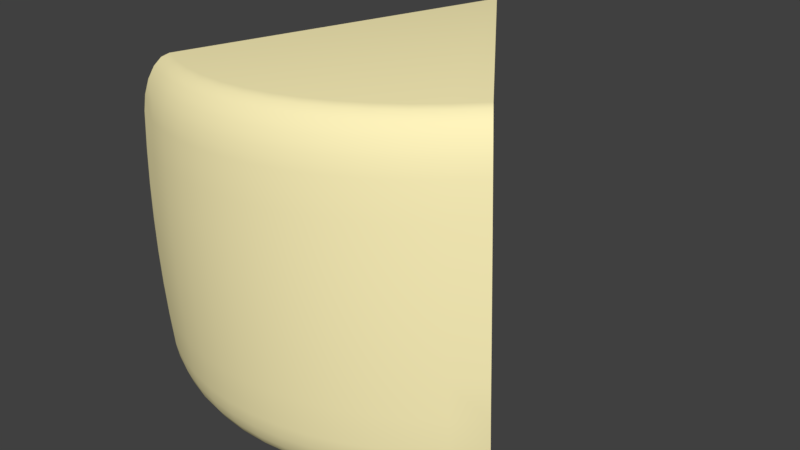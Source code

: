 # Source: Cheese.blend  (saved by Blender 2.79.0; exported with 4.5.12 LTS)
import bpy
from mathutils import Matrix  # noqa: F401  (used for matrix-valued properties, if any)

bpy.ops.wm.read_factory_settings(use_empty=True)
scene = bpy.context.scene
scene.name = 'Scene'

# ---- collections
col_collection_1 = bpy.data.collections.new('Collection 1'); scene.collection.children.link(col_collection_1)
col_collection_2 = bpy.data.collections.new('Collection 2'); scene.collection.children.link(col_collection_2)
col_collection_3 = bpy.data.collections.new('Collection 3'); scene.collection.children.link(col_collection_3)
col_collection_4 = bpy.data.collections.new('Collection 4'); scene.collection.children.link(col_collection_4)
col_collection_5 = bpy.data.collections.new('Collection 5'); scene.collection.children.link(col_collection_5)
col_collection_6 = bpy.data.collections.new('Collection 6'); scene.collection.children.link(col_collection_6)
col_collection_7 = bpy.data.collections.new('Collection 7'); scene.collection.children.link(col_collection_7)
col_collection_8 = bpy.data.collections.new('Collection 8'); scene.collection.children.link(col_collection_8)
col_collection_9 = bpy.data.collections.new('Collection 9'); scene.collection.children.link(col_collection_9)
col_collection_10 = bpy.data.collections.new('Collection 10'); scene.collection.children.link(col_collection_10)
col_collection_11 = bpy.data.collections.new('Collection 11'); scene.collection.children.link(col_collection_11)
col_collection_12 = bpy.data.collections.new('Collection 12'); scene.collection.children.link(col_collection_12)
col_collection_13 = bpy.data.collections.new('Collection 13'); scene.collection.children.link(col_collection_13)
col_collection_14 = bpy.data.collections.new('Collection 14'); scene.collection.children.link(col_collection_14)
col_collection_15 = bpy.data.collections.new('Collection 15'); scene.collection.children.link(col_collection_15)
col_collection_16 = bpy.data.collections.new('Collection 16'); scene.collection.children.link(col_collection_16)
col_collection_17 = bpy.data.collections.new('Collection 17'); scene.collection.children.link(col_collection_17)
col_collection_18 = bpy.data.collections.new('Collection 18'); scene.collection.children.link(col_collection_18)
col_collection_19 = bpy.data.collections.new('Collection 19'); scene.collection.children.link(col_collection_19)
col_collection_20 = bpy.data.collections.new('Collection 20'); scene.collection.children.link(col_collection_20)

# ---- materials (node trees are filled in below, after node groups)
mat_sir_001 = bpy.data.materials.new('sir.001')
mat_sir_001.alpha_threshold = 0.0
mat_sir_001.use_transparent_shadow = False
mat_sir_001.diffuse_color = (1.0, 0.9, 0.5, 1.0)
mat_sir_001.specular_color = (0.2, 0.2, 0.2)
mat_sir_001.roughness = 0.5
mat_sir_001.specular_intensity = 1.0

# ---- material node trees

# ---- world
world_world = bpy.data.worlds.new('World'); scene.world = world_world
world_world.color = (0.05088, 0.05088, 0.05088)
world_world.use_sun_shadow = False
world_world.sun_shadow_jitter_overblur = 0.0
world_world.cycles.sampling_method = 'MANUAL'

# ---- meshes
me_chamfercyl01_001 = bpy.data.meshes.new('ChamferCyl01.001')
me_chamfercyl01_001.from_pydata([(-0.08086, 0.9603, -0.941), (0.9259, -0.4464, -0.8639), (0.7915, -0.5469, -0.8741), (-0.08406, 0.953, -0.9412), (0.6543, -0.6296, -0.8847), (-0.08434, 0.9529, -0.9413), (0.5103, -0.6979, -0.8957), (-0.08463, 0.9527, -0.9413), (0.361, -0.7513, -0.9071), (-0.08494, 0.9526, -0.9413), (0.2075, -0.7891, -0.9189), (-0.08525, 0.9525, -0.9413), (0.05146, -0.8111, -0.9308), (-0.08557, 0.9525, -0.9414), (-0.1059, -0.8171, -0.9429), (-0.08589, 0.9525, -0.9414), (-0.263, -0.807, -0.9549), (-0.08621, 0.9525, -0.9414), (-0.4186, -0.781, -0.9669), (-0.08653, 0.9526, -0.9414), (-0.5711, -0.7391, -0.9785), (-0.08684, 0.9526, -0.9415), (-0.7192, -0.6819, -0.9899), (-0.08714, 0.9528, -0.9415), (-0.8672, -0.6067, -1.001), (-0.09143, 0.9594, -0.9418), (0.9491, -0.4795, -0.8491), (0.8117, -0.5822, -0.8595), (0.6712, -0.6669, -0.8702), (0.5239, -0.7368, -0.8815), (0.371, -0.7914, -0.8932), (0.214, -0.8302, -0.9053), (0.05421, -0.8527, -0.9175), (-0.1068, -0.8589, -0.9298), (-0.2677, -0.8485, -0.9422), (-0.4269, -0.8218, -0.9544), (-0.583, -0.779, -0.9663), (-0.7346, -0.7205, -0.9779), (-0.8859, -0.6436, -0.9897), (0.9707, -0.5117, -0.8095), (0.8304, -0.6166, -0.8199), (0.6867, -0.7031, -0.8309), (0.5361, -0.7746, -0.8425), (0.3798, -0.8304, -0.8544), (0.2193, -0.87, -0.8667), (0.05594, -0.8931, -0.8793), (-0.1087, -0.8994, -0.8919), (-0.2731, -0.8888, -0.9045), (-0.4359, -0.8615, -0.9169), (-0.5955, -0.8178, -0.9292), (-0.7505, -0.7579, -0.941), (-0.905, -0.6794, -0.9532), (0.9884, -0.5396, -0.7488), (0.8455, -0.6463, -0.7594), (0.6992, -0.7344, -0.7706), (0.5457, -0.8073, -0.7824), (0.3864, -0.8642, -0.7946), (0.2229, -0.9045, -0.8071), (0.05648, -0.928, -0.8199), (-0.1113, -0.9344, -0.8327), (-0.2788, -0.9236, -0.8456), (-0.4446, -0.8958, -0.8583), (-0.6072, -0.8513, -0.8708), (-0.7651, -0.7903, -0.8829), (-0.9225, -0.7104, -0.8952), (1.0, -0.5601, -0.673), (0.8555, -0.6681, -0.6838), (0.7072, -0.7575, -0.6952), (0.5516, -0.8313, -0.7071), (0.3902, -0.889, -0.7195), (0.2244, -0.9299, -0.7322), (0.05572, -0.9537, -0.7451), (-0.1143, -0.9602, -0.7581), (-0.2841, -0.9493, -0.7712), (-0.4522, -0.9211, -0.784), (-0.617, -0.8759, -0.7967), (-0.7771, -0.8141, -0.8089), (-0.9366, -0.7333, -0.8214), (1.005, -0.5709, -0.5897), (0.8592, -0.6796, -0.6008), (0.7098, -0.7696, -0.6122), (0.5531, -0.844, -0.6242), (0.3906, -0.902, -0.6367), (0.2236, -0.9432, -0.6495), (0.05373, -0.9672, -0.6625), (-0.1175, -0.9737, -0.6756), (-0.2885, -0.9627, -0.6887), (-0.4578, -0.9344, -0.7017), (-0.6238, -0.8888, -0.7144), (-0.785, -0.8266, -0.7267), (-0.9456, -0.7453, -0.7392), (1.005, -0.5813, -0.3992), (0.8587, -0.6907, -0.4104), (0.7083, -0.7814, -0.4219), (0.5506, -0.8563, -0.434), (0.3869, -0.9147, -0.4465), (0.2188, -0.9562, -0.4594), (0.04775, -0.9803, -0.4725), (-0.1246, -0.9869, -0.4857), (-0.2968, -0.9758, -0.4989), (-0.4673, -0.9473, -0.512), (-0.6344, -0.9014, -0.5248), (-0.7967, -0.8388, -0.5372), (-0.9583, -0.7569, -0.5497), (1.003, -0.5883, -0.2092), (0.856, -0.6982, -0.2205), (0.705, -0.7892, -0.232), (0.5465, -0.8644, -0.2442), (0.3821, -0.9231, -0.2568), (0.2132, -0.9648, -0.2697), (0.04145, -0.989, -0.2829), (-0.1317, -0.9956, -0.2962), (-0.3047, -0.9845, -0.3094), (-0.4759, -0.9558, -0.3225), (-0.6438, -0.9098, -0.3354), (-0.8068, -0.8468, -0.3479), (-0.9692, -0.7647, -0.3604), (0.999, -0.5918, -0.01943), (0.8512, -0.7019, -0.03074), (0.6998, -0.7931, -0.04234), (0.541, -0.8685, -0.05451), (0.3762, -0.9273, -0.06713), (0.207, -0.9691, -0.0801), (0.0348, -0.9934, -0.09329), (-0.1388, -1.0, -0.1066), (-0.3121, -0.9889, -0.1199), (-0.4837, -0.9601, -0.133), (-0.6519, -0.914, -0.1459), (-0.8153, -0.8509, -0.1584), (-0.9781, -0.7685, -0.1709), (0.992, -0.5918, 0.1702), (0.8442, -0.7019, 0.1588), (0.6928, -0.7931, 0.1472), (0.534, -0.8685, 0.1351), (0.3692, -0.9273, 0.1224), (0.2, -0.9691, 0.1095), (0.02782, -0.9934, 0.09628), (-0.1457, -1.0, 0.08298), (-0.3191, -0.9889, 0.0697), (-0.4907, -0.9601, 0.05655), (-0.6589, -0.914, 0.04366), (-0.8223, -0.8509, 0.03114), (-0.985, -0.7685, 0.01868), (0.9825, -0.5883, 0.3596), (0.8351, -0.6982, 0.3482), (0.684, -0.7892, 0.3367), (0.5256, -0.8644, 0.3245), (0.3612, -0.9231, 0.3119), (0.1923, -0.9648, 0.299), (0.02049, -0.989, 0.2858), (-0.1527, -0.9956, 0.2726), (-0.3256, -0.9845, 0.2593), (-0.4968, -0.9558, 0.2462), (-0.6647, -0.9098, 0.2333), (-0.8277, -0.8468, 0.2208), (-0.9901, -0.7647, 0.2084), (0.9706, -0.5813, 0.5488), (0.8238, -0.6907, 0.5375), (0.6734, -0.7814, 0.5259), (0.5156, -0.8563, 0.5139), (0.352, -0.9147, 0.5013), (0.1839, -0.9562, 0.4884), (0.01283, -0.9803, 0.4753), (-0.1596, -0.9869, 0.4621), (-0.3317, -0.9758, 0.4489), (-0.5022, -0.9473, 0.4359), (-0.6693, -0.9014, 0.4231), (-0.8316, -0.8388, 0.4106), (-0.9933, -0.7569, 0.3983), (0.9561, -0.5709, 0.7382), (0.8103, -0.6796, 0.7269), (0.6609, -0.7696, 0.7154), (0.5042, -0.844, 0.7034), (0.3417, -0.902, 0.691), (0.1747, -0.9432, 0.6782), (0.004817, -0.9672, 0.6651), (-0.1664, -0.9737, 0.652), (-0.3374, -0.9627, 0.6389), (-0.5067, -0.9344, 0.626), (-0.6727, -0.8888, 0.6132), (-0.8339, -0.8266, 0.6009), (-0.9945, -0.7453, 0.5887), (0.9453, -0.5601, 0.8203), (0.8005, -0.6681, 0.8089), (0.6522, -0.7575, 0.7976), (0.4966, -0.8313, 0.7856), (0.3352, -0.889, 0.7733), (0.1694, -0.9299, 0.7606), (0.0007256, -0.9537, 0.7476), (-0.1693, -0.9602, 0.7346), (-0.3391, -0.9493, 0.7216), (-0.5072, -0.9211, 0.7087), (-0.672, -0.8759, 0.6961), (-0.8321, -0.8141, 0.6838), (-0.9916, -0.7333, 0.6719), (0.9279, -0.5396, 0.8938), (0.785, -0.6463, 0.8826), (0.6387, -0.7344, 0.8713), (0.4852, -0.8073, 0.8596), (0.326, -0.8642, 0.8474), (0.1624, -0.9045, 0.8348), (-0.00402, -0.928, 0.8221), (-0.1718, -0.9344, 0.8092), (-0.3393, -0.9236, 0.7964), (-0.5051, -0.8958, 0.7837), (-0.6677, -0.8513, 0.7712), (-0.8256, -0.7903, 0.7591), (-0.9831, -0.7104, 0.7474), (0.9058, -0.5117, 0.9514), (0.7655, -0.6166, 0.9404), (0.6219, -0.7031, 0.9294), (0.4712, -0.7746, 0.9178), (0.3149, -0.8304, 0.9059), (0.1544, -0.87, 0.8936), (-0.008911, -0.8931, 0.881), (-0.1735, -0.8994, 0.8684), (-0.338, -0.8888, 0.8558), (-0.5007, -0.8615, 0.8434), (-0.6603, -0.8178, 0.8311), (-0.8153, -0.7579, 0.8193), (-0.9699, -0.6794, 0.8077), (0.8814, -0.4795, 0.9876), (0.7441, -0.5822, 0.9768), (0.6036, -0.6669, 0.9661), (0.4562, -0.7368, 0.9548), (0.3033, -0.7914, 0.9431), (0.1463, -0.8302, 0.931), (-0.01345, -0.8527, 0.9188), (-0.1745, -0.8589, 0.9065), (-0.3353, -0.8485, 0.8941), (-0.4945, -0.8218, 0.8819), (-0.6506, -0.779, 0.87), (-0.8022, -0.7205, 0.8584), (-0.9536, -0.6436, 0.8469), (0.8573, -0.4464, 0.9987), (0.7229, -0.5469, 0.9884), (0.5857, -0.6296, 0.9779), (0.4417, -0.6979, 0.9668), (0.2923, -0.7513, 0.9554), (0.1389, -0.7891, 0.9436), (-0.01716, -0.8111, 0.9317), (-0.1745, -0.8171, 0.9196), (-0.3316, -0.807, 0.9076), (-0.4872, -0.781, 0.8956), (-0.6397, -0.7391, 0.884), (-0.7878, -0.6819, 0.8726), (-0.9358, -0.6067, 0.8613), (-0.1527, 0.9927, 0.9213), (-0.1495, 1.0, 0.9215), (-0.153, 0.9925, 0.9213), (-0.1533, 0.9924, 0.9212), (-0.1536, 0.9923, 0.9212), (-0.1539, 0.9922, 0.9212), (-0.1542, 0.9922, 0.9212), (-0.1545, 0.9922, 0.9211), (-0.1548, 0.9922, 0.9211), (-0.1551, 0.9923, 0.9211), (-0.1554, 0.9923, 0.9211), (-0.1557, 0.9924, 0.9211), (-0.1601, 0.9991, 0.9207), (-0.09736, 0.9451, -0.6729), (-0.9163, -0.7119, -0.8911), (-0.9301, -0.7343, -0.8184), (-0.9389, -0.7461, -0.7374), (-0.8802, -0.6461, -0.9844), (-0.899, -0.6814, -0.9482), (-0.08762, 0.9529, -0.9366), (-0.8617, -0.6097, -0.9959), (0.9939, -0.5623, -0.671), (0.9822, -0.5421, -0.7456), (-0.09365, 0.9454, -0.6726), (0.9985, -0.5729, -0.5889), (0.9648, -0.5147, -0.8054), (0.9435, -0.4831, -0.8446), (0.9206, -0.4504, -0.8593), (-0.08397, 0.9532, -0.9363), (-0.9517, -0.7577, -0.5485), (-0.1043, 0.9515, -0.4836), (-0.1006, 0.9518, -0.4833), (0.999, -0.5833, -0.399), (-0.9625, -0.7654, -0.3595), (-0.1113, 0.9528, -0.2942), (-0.1076, 0.9532, -0.294), (0.997, -0.5902, -0.2093), (-0.9713, -0.7693, -0.1703), (-0.1183, 0.9429, -0.1049), (-0.1145, 0.9433, -0.1046), (0.9925, -0.5937, -0.0198), (-0.9783, -0.7693, 0.01906), (-0.1253, 0.9469, 0.08443), (-0.1215, 0.9472, 0.08472), (0.9855, -0.5937, 0.1695), (-0.9834, -0.7654, 0.2085), (-0.1322, 0.9514, 0.2738), (-0.1285, 0.9517, 0.2741), (0.976, -0.5902, 0.3587), (-0.9865, -0.7577, 0.3982), (-0.1392, 0.9528, 0.4631), (-0.1355, 0.9531, 0.4634), (0.9641, -0.5833, 0.5476), (-0.9878, -0.7461, 0.588), (-0.1462, 0.9785, 0.6524), (-0.1425, 0.9788, 0.6527), (0.9497, -0.5729, 0.7364), (-0.9475, -0.6461, 0.8425), (-0.9299, -0.6097, 0.8568), (-0.1559, 0.9926, 0.9161), (-0.9765, -0.7119, 0.7442), (-0.9636, -0.6814, 0.8037), (-0.9849, -0.7343, 0.6699), (0.8523, -0.4504, 0.9933), (0.8762, -0.4831, 0.9822), (-0.1523, 0.9929, 0.9164), (0.9002, -0.5147, 0.9465), (0.922, -0.5421, 0.8897), (0.9391, -0.5623, 0.8173), (0.9256, -0.4462, -0.859), (-0.08104, 0.9603, -0.9361), (0.9485, -0.4789, -0.8444), (0.9699, -0.5107, -0.8053), (0.9874, -0.5381, -0.7455), (0.9991, -0.5583, -0.6709), (1.004, -0.569, -0.5887), (1.004, -0.5794, -0.3987), (1.002, -0.5863, -0.209), (0.9977, -0.5898, -0.01941), (0.9907, -0.5898, 0.17), (0.9813, -0.5863, 0.3591), (0.9693, -0.5794, 0.5481), (0.9549, -0.569, 0.737), (0.9443, -0.5583, 0.818), (0.9271, -0.5381, 0.8904), (0.9053, -0.5107, 0.9472), (0.8812, -0.4789, 0.9828), (0.8574, -0.4463, 0.9938), (-0.1493, 1.0, 0.9166), (-0.1599, 0.9991, 0.9158), (-0.9356, -0.6066, 0.8564), (-0.9531, -0.6429, 0.8422), (-0.9692, -0.6783, 0.8036), (-0.9822, -0.7088, 0.7441), (-0.9907, -0.7313, 0.6697), (-0.9935, -0.7432, 0.5877), (-0.9923, -0.7548, 0.3978), (-0.9891, -0.7625, 0.2082), (-0.9841, -0.7663, 0.01864), (-0.9771, -0.7663, -0.1707), (-0.9682, -0.7625, -0.3599), (-0.9574, -0.7548, -0.549), (-0.9447, -0.7432, -0.738), (-0.9358, -0.7313, -0.8191), (-0.922, -0.7088, -0.8918), (-0.9047, -0.6783, -0.949), (-0.8858, -0.6429, -0.985), (-0.8673, -0.6065, -0.9964), (-0.09161, 0.9594, -0.9369)], [], [(0, 1, 2, 3), (3, 2, 4, 5), (5, 4, 6, 7), (7, 6, 8, 9), (9, 8, 10, 11), (11, 10, 12, 13), (13, 12, 14, 15), (15, 14, 16, 17), (17, 16, 18, 19), (19, 18, 20, 21), (21, 20, 22, 23), (23, 22, 24, 25), (1, 26, 27, 2), (2, 27, 28, 4), (4, 28, 29, 6), (6, 29, 30, 8), (8, 30, 31, 10), (10, 31, 32, 12), (12, 32, 33, 14), (14, 33, 34, 16), (16, 34, 35, 18), (18, 35, 36, 20), (20, 36, 37, 22), (22, 37, 38, 24), (26, 39, 40, 27), (27, 40, 41, 28), (28, 41, 42, 29), (29, 42, 43, 30), (30, 43, 44, 31), (31, 44, 45, 32), (32, 45, 46, 33), (33, 46, 47, 34), (34, 47, 48, 35), (35, 48, 49, 36), (36, 49, 50, 37), (37, 50, 51, 38), (39, 52, 53, 40), (40, 53, 54, 41), (41, 54, 55, 42), (42, 55, 56, 43), (43, 56, 57, 44), (44, 57, 58, 45), (45, 58, 59, 46), (46, 59, 60, 47), (47, 60, 61, 48), (48, 61, 62, 49), (49, 62, 63, 50), (50, 63, 64, 51), (52, 65, 66, 53), (53, 66, 67, 54), (54, 67, 68, 55), (55, 68, 69, 56), (56, 69, 70, 57), (57, 70, 71, 58), (58, 71, 72, 59), (59, 72, 73, 60), (60, 73, 74, 61), (61, 74, 75, 62), (62, 75, 76, 63), (63, 76, 77, 64), (65, 78, 79, 66), (66, 79, 80, 67), (67, 80, 81, 68), (68, 81, 82, 69), (69, 82, 83, 70), (70, 83, 84, 71), (71, 84, 85, 72), (72, 85, 86, 73), (73, 86, 87, 74), (74, 87, 88, 75), (75, 88, 89, 76), (76, 89, 90, 77), (78, 91, 92, 79), (79, 92, 93, 80), (80, 93, 94, 81), (81, 94, 95, 82), (82, 95, 96, 83), (83, 96, 97, 84), (84, 97, 98, 85), (85, 98, 99, 86), (86, 99, 100, 87), (87, 100, 101, 88), (88, 101, 102, 89), (89, 102, 103, 90), (91, 104, 105, 92), (92, 105, 106, 93), (93, 106, 107, 94), (94, 107, 108, 95), (95, 108, 109, 96), (96, 109, 110, 97), (97, 110, 111, 98), (98, 111, 112, 99), (99, 112, 113, 100), (100, 113, 114, 101), (101, 114, 115, 102), (102, 115, 116, 103), (104, 117, 118, 105), (105, 118, 119, 106), (106, 119, 120, 107), (107, 120, 121, 108), (108, 121, 122, 109), (109, 122, 123, 110), (110, 123, 124, 111), (111, 124, 125, 112), (112, 125, 126, 113), (113, 126, 127, 114), (114, 127, 128, 115), (115, 128, 129, 116), (117, 130, 131, 118), (118, 131, 132, 119), (119, 132, 133, 120), (120, 133, 134, 121), (121, 134, 135, 122), (122, 135, 136, 123), (123, 136, 137, 124), (124, 137, 138, 125), (125, 138, 139, 126), (126, 139, 140, 127), (127, 140, 141, 128), (128, 141, 142, 129), (130, 143, 144, 131), (131, 144, 145, 132), (132, 145, 146, 133), (133, 146, 147, 134), (134, 147, 148, 135), (135, 148, 149, 136), (136, 149, 150, 137), (137, 150, 151, 138), (138, 151, 152, 139), (139, 152, 153, 140), (140, 153, 154, 141), (141, 154, 155, 142), (143, 156, 157, 144), (144, 157, 158, 145), (145, 158, 159, 146), (146, 159, 160, 147), (147, 160, 161, 148), (148, 161, 162, 149), (149, 162, 163, 150), (150, 163, 164, 151), (151, 164, 165, 152), (152, 165, 166, 153), (153, 166, 167, 154), (154, 167, 168, 155), (156, 169, 170, 157), (157, 170, 171, 158), (158, 171, 172, 159), (159, 172, 173, 160), (160, 173, 174, 161), (161, 174, 175, 162), (162, 175, 176, 163), (163, 176, 177, 164), (164, 177, 178, 165), (165, 178, 179, 166), (166, 179, 180, 167), (167, 180, 181, 168), (169, 182, 183, 170), (170, 183, 184, 171), (171, 184, 185, 172), (172, 185, 186, 173), (173, 186, 187, 174), (174, 187, 188, 175), (175, 188, 189, 176), (176, 189, 190, 177), (177, 190, 191, 178), (178, 191, 192, 179), (179, 192, 193, 180), (180, 193, 194, 181), (182, 195, 196, 183), (183, 196, 197, 184), (184, 197, 198, 185), (185, 198, 199, 186), (186, 199, 200, 187), (187, 200, 201, 188), (188, 201, 202, 189), (189, 202, 203, 190), (190, 203, 204, 191), (191, 204, 205, 192), (192, 205, 206, 193), (193, 206, 207, 194), (195, 208, 209, 196), (196, 209, 210, 197), (197, 210, 211, 198), (198, 211, 212, 199), (199, 212, 213, 200), (200, 213, 214, 201), (201, 214, 215, 202), (202, 215, 216, 203), (203, 216, 217, 204), (204, 217, 218, 205), (205, 218, 219, 206), (206, 219, 220, 207), (208, 221, 222, 209), (209, 222, 223, 210), (210, 223, 224, 211), (211, 224, 225, 212), (212, 225, 226, 213), (213, 226, 227, 214), (214, 227, 228, 215), (215, 228, 229, 216), (216, 229, 230, 217), (217, 230, 231, 218), (218, 231, 232, 219), (219, 232, 233, 220), (221, 234, 235, 222), (222, 235, 236, 223), (223, 236, 237, 224), (224, 237, 238, 225), (225, 238, 239, 226), (226, 239, 240, 227), (227, 240, 241, 228), (228, 241, 242, 229), (229, 242, 243, 230), (230, 243, 244, 231), (231, 244, 245, 232), (232, 245, 246, 233), (247, 235, 234, 248), (249, 236, 235, 247), (250, 237, 236, 249), (251, 238, 237, 250), (252, 239, 238, 251), (253, 240, 239, 252), (254, 241, 240, 253), (255, 242, 241, 254), (256, 243, 242, 255), (257, 244, 243, 256), (258, 245, 244, 257), (259, 246, 245, 258), (260, 261, 262, 263), (260, 264, 265, 261), (260, 266, 267, 264), (268, 269, 270, 271), (272, 273, 270, 269), (274, 275, 270, 273), (263, 276, 277, 260), (270, 278, 279, 271), (276, 280, 281, 277), (278, 282, 283, 279), (280, 284, 285, 281), (282, 286, 287, 283), (284, 288, 289, 285), (286, 290, 291, 287), (288, 292, 293, 289), (290, 294, 295, 291), (292, 296, 297, 293), (294, 298, 299, 295), (296, 300, 301, 297), (298, 302, 303, 299), (301, 304, 305, 306), (301, 307, 308, 304), (301, 300, 309, 307), (310, 311, 302, 312), (313, 314, 302, 311), (315, 303, 302, 314), (5, 7, 0, 3), (9, 11, 0, 7), (13, 15, 0, 11), (17, 19, 0, 15), (21, 23, 0, 19), (257, 256, 259, 258), (255, 254, 259, 256), (253, 252, 259, 254), (251, 250, 259, 252), (249, 247, 259, 250), (275, 266, 260, 270), (270, 260, 277, 278), (278, 277, 281, 282), (282, 281, 285, 286), (286, 285, 289, 290), (290, 289, 293, 294), (294, 293, 297, 298), (298, 297, 301, 302), (302, 301, 306, 312), (316, 317, 275, 274), (318, 316, 274, 273), (319, 318, 273, 272), (320, 319, 272, 269), (321, 320, 269, 268), (322, 321, 268, 271), (323, 322, 271, 279), (324, 323, 279, 283), (325, 324, 283, 287), (326, 325, 287, 291), (327, 326, 291, 295), (328, 327, 295, 299), (329, 328, 299, 303), (330, 329, 303, 315), (331, 330, 315, 314), (332, 331, 314, 313), (333, 332, 313, 311), (334, 333, 311, 310), (335, 334, 310, 312), (336, 335, 312, 306), (337, 336, 306, 305), (338, 337, 305, 304), (339, 338, 304, 308), (340, 339, 308, 307), (341, 340, 307, 309), (342, 341, 309, 300), (343, 342, 300, 296), (344, 343, 296, 292), (345, 344, 292, 288), (346, 345, 288, 284), (347, 346, 284, 280), (348, 347, 280, 276), (349, 348, 276, 263), (350, 349, 263, 262), (351, 350, 262, 261), (352, 351, 261, 265), (353, 352, 265, 264), (354, 353, 264, 267), (355, 354, 267, 266), (317, 355, 266, 275), (1, 0, 317, 316), (26, 1, 316, 318), (39, 26, 318, 319), (52, 39, 319, 320), (65, 52, 320, 321), (78, 65, 321, 322), (91, 78, 322, 323), (104, 91, 323, 324), (117, 104, 324, 325), (130, 117, 325, 326), (143, 130, 326, 327), (156, 143, 327, 328), (169, 156, 328, 329), (182, 169, 329, 330), (195, 182, 330, 331), (208, 195, 331, 332), (221, 208, 332, 333), (234, 221, 333, 334), (248, 234, 334, 335), (259, 248, 335, 336), (246, 259, 336, 337), (233, 246, 337, 338), (220, 233, 338, 339), (207, 220, 339, 340), (194, 207, 340, 341), (181, 194, 341, 342), (168, 181, 342, 343), (155, 168, 343, 344), (142, 155, 344, 345), (129, 142, 345, 346), (116, 129, 346, 347), (103, 116, 347, 348), (90, 103, 348, 349), (77, 90, 349, 350), (64, 77, 350, 351), (51, 64, 351, 352), (38, 51, 352, 353), (24, 38, 353, 354), (25, 24, 354, 355), (0, 25, 355, 317), (0, 23, 25), (259, 247, 248)])
me_chamfercyl01_001.polygons.foreach_set('use_smooth', [True] * 355)
_k = set([(0, 1), (0, 3), (1, 26), (23, 25), (24, 25), (24, 38), (26, 39), (38, 51), (39, 52), (51, 64), (64, 77), (77, 90), (90, 103), (103, 116), (104, 117), (116, 129), (117, 130), (129, 142), (130, 143), (143, 156), (156, 169), (169, 182), (182, 195), (194, 207), (195, 208), (207, 220), (208, 221), (220, 233), (221, 234), (233, 246), (234, 248), (246, 259), (247, 248), (258, 259), (260, 266), (261, 262), (261, 265), (262, 263), (263, 276), (264, 265), (264, 267), (266, 267), (269, 272), (270, 275), (272, 273), (273, 274), (274, 275), (276, 280), (279, 283), (280, 284), (283, 287), (284, 288), (287, 291), (291, 295), (294, 298), (295, 299), (298, 302), (299, 303), (301, 306), (302, 312), (303, 315), (304, 305), (304, 308), (305, 306), (307, 308), (307, 309), (310, 311), (310, 312), (311, 313), (313, 314), (314, 315)])
me_chamfercyl01_001.attributes.new('sharp_edge', 'BOOLEAN', 'EDGE').data.foreach_set('value', [ (min(e.vertices), max(e.vertices)) in _k for e in me_chamfercyl01_001.edges])
_uv = me_chamfercyl01_001.uv_layers.new(name='UVMap')
_uv.uv.foreach_set('vector', [0.4118, 0.3442, 0.5059, 0.05471, 0.5341, 0.06533, 0.4132, 0.344, 0.4132, 0.344, 0.5341, 0.06533, 0.5602, 0.07813, 0.4133, 0.344, 0.4133, 0.344, 0.5602, 0.07813, 0.5848, 0.09334, 0.4133, 0.3441, 0.4133, 0.3441, 0.5848, 0.09334, 0.608, 0.1108, 0.4134, 0.3441, 0.4134, 0.3441, 0.608, 0.1108, 0.6293, 0.1304, 0.4134, 0.3442, 0.4134, 0.3442, 0.6293, 0.1304, 0.6487, 0.152, 0.4134, 0.3442, 0.4134, 0.3442, 0.6487, 0.152, 0.666, 0.1753, 0.4135, 0.3442, 0.4135, 0.3442, 0.666, 0.1753, 0.6809, 0.2001, 0.4135, 0.3443, 0.4135, 0.3443, 0.6809, 0.2001, 0.6934, 0.2263, 0.4135, 0.3443, 0.4135, 0.3443, 0.6934, 0.2263, 0.7034, 0.2535, 0.4136, 0.3444, 0.4136, 0.3444, 0.7034, 0.2535, 0.7108, 0.2815, 0.4136, 0.3445, 0.4136, 0.3445, 0.7108, 0.2815, 0.7156, 0.3113, 0.4131, 0.3458, 0.5059, 0.05471, 0.5081, 0.0479, 0.537, 0.05876, 0.5341, 0.06533, 0.5341, 0.06533, 0.537, 0.05876, 0.5636, 0.07186, 0.5602, 0.07813, 0.5602, 0.07813, 0.5636, 0.07186, 0.5889, 0.08743, 0.5848, 0.09334, 0.5848, 0.09334, 0.5889, 0.08743, 0.6125, 0.1053, 0.608, 0.1108, 0.608, 0.1108, 0.6125, 0.1053, 0.6344, 0.1254, 0.6293, 0.1304, 0.6293, 0.1304, 0.6344, 0.1254, 0.6542, 0.1475, 0.6487, 0.152, 0.6487, 0.152, 0.6542, 0.1475, 0.6719, 0.1713, 0.666, 0.1753, 0.666, 0.1753, 0.6719, 0.1713, 0.6872, 0.1967, 0.6809, 0.2001, 0.6809, 0.2001, 0.6872, 0.1967, 0.7, 0.2235, 0.6934, 0.2263, 0.6934, 0.2263, 0.7, 0.2235, 0.7103, 0.2513, 0.7034, 0.2535, 0.7034, 0.2535, 0.7103, 0.2513, 0.7178, 0.28, 0.7108, 0.2815, 0.7108, 0.2815, 0.7178, 0.28, 0.7227, 0.3105, 0.7156, 0.3113, 0.5081, 0.0479, 0.5103, 0.04127, 0.5398, 0.05238, 0.537, 0.05876, 0.537, 0.05876, 0.5398, 0.05238, 0.567, 0.06577, 0.5636, 0.07186, 0.5636, 0.07186, 0.567, 0.06577, 0.5928, 0.08168, 0.5889, 0.08743, 0.5889, 0.08743, 0.5928, 0.08168, 0.617, 0.09998, 0.6125, 0.1053, 0.6125, 0.1053, 0.617, 0.09998, 0.6393, 0.1205, 0.6344, 0.1254, 0.6344, 0.1254, 0.6393, 0.1205, 0.6596, 0.1431, 0.6542, 0.1475, 0.6542, 0.1475, 0.6596, 0.1431, 0.6777, 0.1674, 0.6719, 0.1713, 0.6719, 0.1713, 0.6777, 0.1674, 0.6933, 0.1934, 0.6872, 0.1967, 0.6872, 0.1967, 0.6933, 0.1934, 0.7064, 0.2208, 0.7, 0.2235, 0.7, 0.2235, 0.7064, 0.2208, 0.7169, 0.2492, 0.7103, 0.2513, 0.7103, 0.2513, 0.7169, 0.2492, 0.7246, 0.2786, 0.7178, 0.28, 0.7178, 0.28, 0.7246, 0.2786, 0.7296, 0.3097, 0.7227, 0.3105, 0.5103, 0.04127, 0.5122, 0.03554, 0.5422, 0.04687, 0.5398, 0.05238, 0.5398, 0.05238, 0.5422, 0.04687, 0.5699, 0.06051, 0.567, 0.06577, 0.567, 0.06577, 0.5699, 0.06051, 0.5962, 0.07672, 0.5928, 0.08168, 0.5928, 0.08168, 0.5962, 0.07672, 0.6209, 0.09537, 0.617, 0.09998, 0.617, 0.09998, 0.6209, 0.09537, 0.6436, 0.1163, 0.6393, 0.1205, 0.6393, 0.1205, 0.6436, 0.1163, 0.6643, 0.1392, 0.6596, 0.1431, 0.6596, 0.1431, 0.6643, 0.1392, 0.6827, 0.1641, 0.6777, 0.1674, 0.6777, 0.1674, 0.6827, 0.1641, 0.6986, 0.1906, 0.6933, 0.1934, 0.6933, 0.1934, 0.6986, 0.1906, 0.712, 0.2184, 0.7064, 0.2208, 0.7064, 0.2208, 0.712, 0.2184, 0.7226, 0.2474, 0.7169, 0.2492, 0.7169, 0.2492, 0.7226, 0.2474, 0.7305, 0.2773, 0.7246, 0.2786, 0.7246, 0.2786, 0.7305, 0.2773, 0.7356, 0.309, 0.7296, 0.3097, 0.9044, 0.3795, 0.903, 0.3858, 0.8726, 0.3858, 0.8744, 0.3796, 0.8744, 0.3796, 0.8726, 0.3858, 0.8445, 0.3858, 0.8466, 0.3796, 0.8466, 0.3796, 0.8445, 0.3858, 0.8178, 0.3858, 0.8203, 0.3796, 0.8203, 0.3796, 0.8178, 0.3858, 0.7928, 0.3858, 0.7957, 0.3796, 0.7957, 0.3796, 0.7928, 0.3858, 0.7698, 0.3858, 0.7729, 0.3796, 0.9582, 0.03557, 0.9613, 0.04183, 0.938, 0.04183, 0.9352, 0.03557, 0.9352, 0.03557, 0.938, 0.04183, 0.9129, 0.04183, 0.9104, 0.03557, 0.9104, 0.03557, 0.9129, 0.04183, 0.886, 0.04183, 0.8839, 0.03557, 0.8839, 0.03557, 0.886, 0.04183, 0.8578, 0.04183, 0.8561, 0.03557, 0.8561, 0.03557, 0.8578, 0.04183, 0.8284, 0.04183, 0.827, 0.03557, 0.827, 0.03557, 0.8284, 0.04183, 0.7981, 0.04183, 0.7971, 0.03557, 0.7971, 0.03557, 0.7981, 0.04183, 0.766, 0.04181, 0.7655, 0.03554, 0.903, 0.3858, 0.9023, 0.3927, 0.8717, 0.3927, 0.8726, 0.3858, 0.8726, 0.3858, 0.8717, 0.3927, 0.8434, 0.3927, 0.8445, 0.3858, 0.8445, 0.3858, 0.8434, 0.3927, 0.8165, 0.3927, 0.8178, 0.3858, 0.8178, 0.3858, 0.8165, 0.3927, 0.7913, 0.3927, 0.7928, 0.3858, 0.7928, 0.3858, 0.7913, 0.3927, 0.7681, 0.3927, 0.7698, 0.3858, 0.9613, 0.04183, 0.963, 0.04876, 0.9395, 0.04876, 0.938, 0.04183, 0.938, 0.04183, 0.9395, 0.04876, 0.9142, 0.04876, 0.9129, 0.04183, 0.9129, 0.04183, 0.9142, 0.04876, 0.8871, 0.04876, 0.886, 0.04183, 0.886, 0.04183, 0.8871, 0.04876, 0.8587, 0.04876, 0.8578, 0.04183, 0.8578, 0.04183, 0.8587, 0.04876, 0.8291, 0.04876, 0.8284, 0.04183, 0.8284, 0.04183, 0.8291, 0.04876, 0.7985, 0.04876, 0.7981, 0.04183, 0.7981, 0.04183, 0.7985, 0.04876, 0.7663, 0.04875, 0.766, 0.04181, 0.9023, 0.3927, 0.9016, 0.4087, 0.8708, 0.4087, 0.8717, 0.3927, 0.8717, 0.3927, 0.8708, 0.4087, 0.8423, 0.4087, 0.8434, 0.3927, 0.8434, 0.3927, 0.8423, 0.4087, 0.8152, 0.4087, 0.8165, 0.3927, 0.8165, 0.3927, 0.8152, 0.4087, 0.7899, 0.4087, 0.7913, 0.3927, 0.7913, 0.3927, 0.7899, 0.4087, 0.7665, 0.4087, 0.7681, 0.3927, 0.963, 0.04876, 0.9646, 0.0647, 0.9409, 0.0647, 0.9395, 0.04876, 0.9395, 0.04876, 0.9409, 0.0647, 0.9154, 0.0647, 0.9142, 0.04876, 0.9142, 0.04876, 0.9154, 0.0647, 0.8882, 0.0647, 0.8871, 0.04876, 0.8871, 0.04876, 0.8882, 0.0647, 0.8596, 0.0647, 0.8587, 0.04876, 0.8587, 0.04876, 0.8596, 0.0647, 0.8297, 0.0647, 0.8291, 0.04876, 0.8291, 0.04876, 0.8297, 0.0647, 0.799, 0.0647, 0.7985, 0.04876, 0.7985, 0.04876, 0.799, 0.0647, 0.7665, 0.06469, 0.7663, 0.04875, 0.9016, 0.4087, 0.9011, 0.4246, 0.8702, 0.4246, 0.8708, 0.4087, 0.8708, 0.4087, 0.8702, 0.4246, 0.8415, 0.4246, 0.8423, 0.4087, 0.8423, 0.4087, 0.8415, 0.4246, 0.8144, 0.4246, 0.8152, 0.4087, 0.8152, 0.4087, 0.8144, 0.4246, 0.7889, 0.4246, 0.7899, 0.4087, 0.7899, 0.4087, 0.7889, 0.4246, 0.7654, 0.4246, 0.7665, 0.4087, 0.9646, 0.0647, 0.9656, 0.08061, 0.9419, 0.08061, 0.9409, 0.0647, 0.9409, 0.0647, 0.9419, 0.08061, 0.9163, 0.08061, 0.9154, 0.0647, 0.9154, 0.0647, 0.9163, 0.08061, 0.8889, 0.08061, 0.8882, 0.0647, 0.8882, 0.0647, 0.8889, 0.08061, 0.8601, 0.08061, 0.8596, 0.0647, 0.8596, 0.0647, 0.8601, 0.08061, 0.8302, 0.08061, 0.8297, 0.0647, 0.8297, 0.0647, 0.8302, 0.08061, 0.7993, 0.08061, 0.799, 0.0647, 0.799, 0.0647, 0.7993, 0.08061, 0.7667, 0.0806, 0.7665, 0.06469, 0.9011, 0.4246, 0.9009, 0.4405, 0.8699, 0.4405, 0.8702, 0.4246, 0.8702, 0.4246, 0.8699, 0.4405, 0.8412, 0.4405, 0.8415, 0.4246, 0.8415, 0.4246, 0.8412, 0.4405, 0.814, 0.4405, 0.8144, 0.4246, 0.8144, 0.4246, 0.814, 0.4405, 0.7884, 0.4405, 0.7889, 0.4246, 0.7889, 0.4246, 0.7884, 0.4405, 0.7649, 0.4405, 0.7654, 0.4246, 0.9656, 0.08061, 0.9661, 0.09652, 0.9424, 0.09652, 0.9419, 0.08061, 0.9419, 0.08061, 0.9424, 0.09652, 0.9167, 0.09652, 0.9163, 0.08061, 0.9163, 0.08061, 0.9167, 0.09652, 0.8893, 0.09652, 0.8889, 0.08061, 0.8889, 0.08061, 0.8893, 0.09652, 0.8604, 0.09652, 0.8601, 0.08061, 0.8601, 0.08061, 0.8604, 0.09652, 0.8304, 0.09652, 0.8302, 0.08061, 0.8302, 0.08061, 0.8304, 0.09652, 0.7995, 0.09652, 0.7993, 0.08061, 0.7993, 0.08061, 0.7995, 0.09652, 0.7668, 0.09651, 0.7667, 0.0806, 0.9009, 0.4405, 0.9009, 0.4564, 0.8699, 0.4564, 0.8699, 0.4405, 0.8699, 0.4405, 0.8699, 0.4564, 0.8412, 0.4564, 0.8412, 0.4405, 0.8412, 0.4405, 0.8412, 0.4564, 0.814, 0.4564, 0.814, 0.4405, 0.814, 0.4405, 0.814, 0.4564, 0.7884, 0.4564, 0.7884, 0.4405, 0.7884, 0.4405, 0.7884, 0.4564, 0.7649, 0.4564, 0.7649, 0.4405, 0.9661, 0.09652, 0.9661, 0.1124, 0.9424, 0.1124, 0.9424, 0.09652, 0.9424, 0.09652, 0.9424, 0.1124, 0.9167, 0.1124, 0.9167, 0.09652, 0.9167, 0.09652, 0.9167, 0.1124, 0.8893, 0.1124, 0.8893, 0.09652, 0.8893, 0.09652, 0.8893, 0.1124, 0.8604, 0.1124, 0.8604, 0.09652, 0.8604, 0.09652, 0.8604, 0.1124, 0.8304, 0.1124, 0.8304, 0.09652, 0.8304, 0.09652, 0.8304, 0.1124, 0.7995, 0.1124, 0.7995, 0.09652, 0.7995, 0.09652, 0.7995, 0.1124, 0.7668, 0.1124, 0.7668, 0.09651, 0.9009, 0.4564, 0.9011, 0.4723, 0.8702, 0.4723, 0.8699, 0.4564, 0.8699, 0.4564, 0.8702, 0.4723, 0.8415, 0.4723, 0.8412, 0.4564, 0.8412, 0.4564, 0.8415, 0.4723, 0.8144, 0.4723, 0.814, 0.4564, 0.814, 0.4564, 0.8144, 0.4723, 0.7889, 0.4723, 0.7884, 0.4564, 0.7884, 0.4564, 0.7889, 0.4723, 0.7654, 0.4723, 0.7649, 0.4564, 0.9661, 0.1124, 0.9656, 0.1283, 0.9419, 0.1283, 0.9424, 0.1124, 0.9424, 0.1124, 0.9419, 0.1283, 0.9163, 0.1283, 0.9167, 0.1124, 0.9167, 0.1124, 0.9163, 0.1283, 0.8889, 0.1283, 0.8893, 0.1124, 0.8893, 0.1124, 0.8889, 0.1283, 0.8601, 0.1283, 0.8604, 0.1124, 0.8604, 0.1124, 0.8601, 0.1283, 0.8302, 0.1283, 0.8304, 0.1124, 0.8304, 0.1124, 0.8302, 0.1283, 0.7993, 0.1283, 0.7995, 0.1124, 0.7995, 0.1124, 0.7993, 0.1283, 0.7667, 0.1283, 0.7668, 0.1124, 0.9011, 0.4723, 0.9016, 0.4882, 0.8708, 0.4882, 0.8702, 0.4723, 0.8702, 0.4723, 0.8708, 0.4882, 0.8423, 0.4882, 0.8415, 0.4723, 0.8415, 0.4723, 0.8423, 0.4882, 0.8152, 0.4882, 0.8144, 0.4723, 0.8144, 0.4723, 0.8152, 0.4882, 0.7899, 0.4882, 0.7889, 0.4723, 0.7889, 0.4723, 0.7899, 0.4882, 0.7665, 0.4882, 0.7654, 0.4723, 0.9656, 0.1283, 0.9646, 0.1442, 0.9409, 0.1442, 0.9419, 0.1283, 0.9419, 0.1283, 0.9409, 0.1442, 0.9154, 0.1442, 0.9163, 0.1283, 0.9163, 0.1283, 0.9154, 0.1442, 0.8882, 0.1442, 0.8889, 0.1283, 0.8889, 0.1283, 0.8882, 0.1442, 0.8596, 0.1442, 0.8601, 0.1283, 0.8601, 0.1283, 0.8596, 0.1442, 0.8297, 0.1442, 0.8302, 0.1283, 0.8302, 0.1283, 0.8297, 0.1442, 0.799, 0.1442, 0.7993, 0.1283, 0.7993, 0.1283, 0.799, 0.1442, 0.7665, 0.1443, 0.7667, 0.1283, 0.9016, 0.4882, 0.9023, 0.5042, 0.8717, 0.5042, 0.8708, 0.4882, 0.8708, 0.4882, 0.8717, 0.5042, 0.8434, 0.5042, 0.8423, 0.4882, 0.8423, 0.4882, 0.8434, 0.5042, 0.8165, 0.5042, 0.8152, 0.4882, 0.8152, 0.4882, 0.8165, 0.5042, 0.7913, 0.5042, 0.7899, 0.4882, 0.7899, 0.4882, 0.7913, 0.5042, 0.7681, 0.5042, 0.7665, 0.4882, 0.9646, 0.1442, 0.963, 0.1602, 0.9395, 0.1602, 0.9409, 0.1442, 0.9409, 0.1442, 0.9395, 0.1602, 0.9142, 0.1602, 0.9154, 0.1442, 0.9154, 0.1442, 0.9142, 0.1602, 0.8871, 0.1602, 0.8882, 0.1442, 0.8882, 0.1442, 0.8871, 0.1602, 0.8587, 0.1602, 0.8596, 0.1442, 0.8596, 0.1442, 0.8587, 0.1602, 0.8291, 0.1602, 0.8297, 0.1442, 0.8297, 0.1442, 0.8291, 0.1602, 0.7985, 0.1602, 0.799, 0.1442, 0.799, 0.1442, 0.7985, 0.1602, 0.7663, 0.1602, 0.7665, 0.1443, 0.9023, 0.5042, 0.903, 0.5111, 0.8726, 0.5111, 0.8717, 0.5042, 0.8717, 0.5042, 0.8726, 0.5111, 0.8445, 0.5111, 0.8434, 0.5042, 0.8434, 0.5042, 0.8445, 0.5111, 0.8178, 0.5111, 0.8165, 0.5042, 0.8165, 0.5042, 0.8178, 0.5111, 0.7928, 0.5111, 0.7913, 0.5042, 0.7913, 0.5042, 0.7928, 0.5111, 0.7698, 0.5111, 0.7681, 0.5042, 0.963, 0.1602, 0.9613, 0.1671, 0.938, 0.1671, 0.9395, 0.1602, 0.9395, 0.1602, 0.938, 0.1671, 0.9129, 0.1671, 0.9142, 0.1602, 0.9142, 0.1602, 0.9129, 0.1671, 0.886, 0.1671, 0.8871, 0.1602, 0.8871, 0.1602, 0.886, 0.1671, 0.8578, 0.1671, 0.8587, 0.1602, 0.8587, 0.1602, 0.8578, 0.1671, 0.8284, 0.1671, 0.8291, 0.1602, 0.8291, 0.1602, 0.8284, 0.1671, 0.7981, 0.1671, 0.7985, 0.1602, 0.7985, 0.1602, 0.7981, 0.1671, 0.766, 0.1671, 0.7663, 0.1602, 0.903, 0.5111, 0.9044, 0.5174, 0.8744, 0.5174, 0.8726, 0.5111, 0.8726, 0.5111, 0.8744, 0.5174, 0.8466, 0.5174, 0.8445, 0.5111, 0.8445, 0.5111, 0.8466, 0.5174, 0.8203, 0.5174, 0.8178, 0.5111, 0.8178, 0.5111, 0.8203, 0.5174, 0.7957, 0.5174, 0.7928, 0.5111, 0.7928, 0.5111, 0.7957, 0.5174, 0.7729, 0.5174, 0.7698, 0.5111, 0.9613, 0.1671, 0.9582, 0.1734, 0.9352, 0.1734, 0.938, 0.1671, 0.938, 0.1671, 0.9352, 0.1734, 0.9104, 0.1734, 0.9129, 0.1671, 0.9129, 0.1671, 0.9104, 0.1734, 0.8839, 0.1734, 0.886, 0.1671, 0.886, 0.1671, 0.8839, 0.1734, 0.8561, 0.1734, 0.8578, 0.1671, 0.8578, 0.1671, 0.8561, 0.1734, 0.827, 0.1734, 0.8284, 0.1671, 0.8284, 0.1671, 0.827, 0.1734, 0.7971, 0.1734, 0.7981, 0.1671, 0.7981, 0.1671, 0.7971, 0.1734, 0.7655, 0.1734, 0.766, 0.1671, 0.1585, 0.3496, 0.1566, 0.3439, 0.1861, 0.3328, 0.1885, 0.3383, 0.1885, 0.3383, 0.1861, 0.3328, 0.2133, 0.3194, 0.2162, 0.3246, 0.2162, 0.3246, 0.2133, 0.3194, 0.2392, 0.3035, 0.2425, 0.3084, 0.2425, 0.3084, 0.2392, 0.3035, 0.2633, 0.2852, 0.2672, 0.2898, 0.2672, 0.2898, 0.2633, 0.2852, 0.2857, 0.2647, 0.29, 0.2689, 0.29, 0.2689, 0.2857, 0.2647, 0.306, 0.2421, 0.3106, 0.2459, 0.3106, 0.2459, 0.306, 0.2421, 0.324, 0.2177, 0.329, 0.2211, 0.329, 0.2211, 0.324, 0.2177, 0.3397, 0.1917, 0.345, 0.1946, 0.345, 0.1946, 0.3397, 0.1917, 0.3528, 0.1644, 0.3583, 0.1667, 0.3583, 0.1667, 0.3528, 0.1644, 0.3632, 0.1359, 0.369, 0.1377, 0.369, 0.1377, 0.3632, 0.1359, 0.3709, 0.1066, 0.3768, 0.1078, 0.3768, 0.1078, 0.3709, 0.1066, 0.3759, 0.07547, 0.3819, 0.07616, 0.1566, 0.3439, 0.1545, 0.3373, 0.1833, 0.3264, 0.1861, 0.3328, 0.1861, 0.3328, 0.1833, 0.3264, 0.21, 0.3133, 0.2133, 0.3194, 0.2133, 0.3194, 0.21, 0.3133, 0.2352, 0.2977, 0.2392, 0.3035, 0.2392, 0.3035, 0.2352, 0.2977, 0.2589, 0.2798, 0.2633, 0.2852, 0.2633, 0.2852, 0.2589, 0.2798, 0.2807, 0.2598, 0.2857, 0.2647, 0.2857, 0.2647, 0.2807, 0.2598, 0.3006, 0.2377, 0.306, 0.2421, 0.306, 0.2421, 0.3006, 0.2377, 0.3182, 0.2139, 0.324, 0.2177, 0.324, 0.2177, 0.3182, 0.2139, 0.3336, 0.1884, 0.3397, 0.1917, 0.3397, 0.1917, 0.3336, 0.1884, 0.3464, 0.1617, 0.3528, 0.1644, 0.3528, 0.1644, 0.3464, 0.1617, 0.3566, 0.1338, 0.3632, 0.1359, 0.3632, 0.1359, 0.3566, 0.1338, 0.3641, 0.1051, 0.3709, 0.1066, 0.3709, 0.1066, 0.3641, 0.1051, 0.369, 0.07468, 0.3759, 0.07547, 0.1545, 0.3373, 0.1523, 0.3305, 0.1805, 0.3198, 0.1833, 0.3264, 0.1833, 0.3264, 0.1805, 0.3198, 0.2065, 0.307, 0.21, 0.3133, 0.21, 0.3133, 0.2065, 0.307, 0.2312, 0.2918, 0.2352, 0.2977, 0.2352, 0.2977, 0.2312, 0.2918, 0.2543, 0.2743, 0.2589, 0.2798, 0.2589, 0.2798, 0.2543, 0.2743, 0.2757, 0.2547, 0.2807, 0.2598, 0.2807, 0.2598, 0.2757, 0.2547, 0.295, 0.2332, 0.3006, 0.2377, 0.3006, 0.2377, 0.295, 0.2332, 0.3123, 0.2099, 0.3182, 0.2139, 0.3182, 0.2139, 0.3123, 0.2099, 0.3273, 0.185, 0.3336, 0.1884, 0.3336, 0.1884, 0.3273, 0.185, 0.3398, 0.1589, 0.3464, 0.1617, 0.3464, 0.1617, 0.3398, 0.1589, 0.3498, 0.1317, 0.3566, 0.1338, 0.3566, 0.1338, 0.3498, 0.1317, 0.3571, 0.1036, 0.3641, 0.1051, 0.3641, 0.1051, 0.3571, 0.1036, 0.3619, 0.07386, 0.369, 0.07468, 0.05395, 0.03728, 0.1805, 0.3198, 0.1523, 0.3305, 0.05257, 0.03706, 0.054, 0.03725, 0.2065, 0.307, 0.1805, 0.3198, 0.05395, 0.03728, 0.05405, 0.03722, 0.2312, 0.2918, 0.2065, 0.307, 0.054, 0.03725, 0.05409, 0.03718, 0.2543, 0.2743, 0.2312, 0.2918, 0.05405, 0.03722, 0.05413, 0.03714, 0.2757, 0.2547, 0.2543, 0.2743, 0.05409, 0.03718, 0.05417, 0.0371, 0.295, 0.2332, 0.2757, 0.2547, 0.05413, 0.03714, 0.05421, 0.03705, 0.3123, 0.2099, 0.295, 0.2332, 0.05417, 0.0371, 0.05424, 0.037, 0.3273, 0.185, 0.3123, 0.2099, 0.05421, 0.03705, 0.05426, 0.03695, 0.3398, 0.1589, 0.3273, 0.185, 0.05424, 0.037, 0.05428, 0.0369, 0.3498, 0.1317, 0.3398, 0.1589, 0.05426, 0.03695, 0.0543, 0.03684, 0.3571, 0.1036, 0.3498, 0.1317, 0.05428, 0.0369, 0.05381, 0.03554, 0.3619, 0.07386, 0.3571, 0.1036, 0.0543, 0.03684, 0.4183, 0.7415, 0.7387, 0.7285, 0.743, 0.7347, 0.7453, 0.7415, 0.4183, 0.7415, 0.726, 0.7205, 0.7328, 0.7236, 0.7387, 0.7285, 0.4183, 0.7415, 0.4172, 0.7194, 0.719, 0.7194, 0.726, 0.7205, 0.05903, 0.7385, 0.06318, 0.7323, 0.3702, 0.7454, 0.05686, 0.7454, 0.06882, 0.7275, 0.07534, 0.7243, 0.3702, 0.7454, 0.06318, 0.7323, 0.08207, 0.7232, 0.371, 0.7232, 0.3702, 0.7454, 0.07534, 0.7243, 0.7453, 0.7415, 0.7475, 0.7574, 0.4174, 0.7574, 0.4183, 0.7415, 0.3702, 0.7454, 0.3708, 0.7612, 0.05471, 0.7612, 0.05686, 0.7454, 0.7475, 0.7574, 0.749, 0.7733, 0.4172, 0.7733, 0.4174, 0.7574, 0.3708, 0.7612, 0.3709, 0.7771, 0.05329, 0.7771, 0.05471, 0.7612, 0.749, 0.7733, 0.7498, 0.7892, 0.4186, 0.7892, 0.4172, 0.7733, 0.3709, 0.7771, 0.37, 0.793, 0.05257, 0.793, 0.05329, 0.7771, 0.7498, 0.7892, 0.7498, 0.8051, 0.418, 0.8051, 0.4186, 0.7892, 0.37, 0.793, 0.3704, 0.8089, 0.05257, 0.8089, 0.05257, 0.793, 0.7498, 0.8051, 0.749, 0.8209, 0.4174, 0.8209, 0.418, 0.8051, 0.3704, 0.8089, 0.3708, 0.8248, 0.05329, 0.8248, 0.05257, 0.8089, 0.749, 0.8209, 0.7475, 0.8368, 0.4172, 0.8368, 0.4174, 0.8209, 0.3708, 0.8248, 0.3709, 0.8407, 0.05471, 0.8407, 0.05329, 0.8248, 0.7475, 0.8368, 0.7453, 0.8527, 0.4135, 0.8527, 0.4172, 0.8368, 0.3709, 0.8407, 0.3734, 0.8566, 0.05686, 0.8566, 0.05471, 0.8407, 0.4135, 0.8527, 0.726, 0.8738, 0.719, 0.8749, 0.4115, 0.8749, 0.4135, 0.8527, 0.7387, 0.8657, 0.7328, 0.8706, 0.726, 0.8738, 0.4135, 0.8527, 0.7453, 0.8527, 0.743, 0.8596, 0.7387, 0.8657, 0.08207, 0.8787, 0.07534, 0.8776, 0.3734, 0.8566, 0.3748, 0.8787, 0.06882, 0.8745, 0.06318, 0.8696, 0.3734, 0.8566, 0.07534, 0.8776, 0.05903, 0.8634, 0.05686, 0.8566, 0.3734, 0.8566, 0.06318, 0.8696, 0.4133, 0.344, 0.4133, 0.3441, 0.4118, 0.3442, 0.4132, 0.344, 0.4134, 0.3441, 0.4134, 0.3442, 0.4118, 0.3442, 0.4133, 0.3441, 0.4134, 0.3442, 0.4135, 0.3442, 0.4118, 0.3442, 0.4134, 0.3442, 0.4135, 0.3443, 0.4135, 0.3443, 0.4118, 0.3442, 0.4135, 0.3442, 0.4136, 0.3444, 0.4136, 0.3445, 0.4118, 0.3442, 0.4135, 0.3443, 0.05428, 0.0369, 0.05426, 0.03695, 0.05381, 0.03554, 0.0543, 0.03684, 0.05424, 0.037, 0.05421, 0.03705, 0.05381, 0.03554, 0.05426, 0.03695, 0.05417, 0.0371, 0.05413, 0.03714, 0.05381, 0.03554, 0.05421, 0.03705, 0.05409, 0.03718, 0.05405, 0.03722, 0.05381, 0.03554, 0.05413, 0.03714, 0.054, 0.03725, 0.05395, 0.03728, 0.05381, 0.03554, 0.05405, 0.03722, 0.371, 0.7232, 0.3715, 0.7232, 0.3707, 0.7454, 0.3702, 0.7454, 0.3702, 0.7454, 0.3707, 0.7454, 0.3714, 0.7612, 0.3708, 0.7612, 0.3708, 0.7612, 0.3714, 0.7612, 0.3715, 0.7771, 0.3709, 0.7771, 0.3709, 0.7771, 0.3715, 0.7771, 0.3705, 0.793, 0.37, 0.793, 0.37, 0.793, 0.3705, 0.793, 0.3709, 0.8089, 0.3704, 0.8089, 0.3704, 0.8089, 0.3709, 0.8089, 0.3713, 0.8248, 0.3708, 0.8248, 0.3708, 0.8248, 0.3713, 0.8248, 0.3715, 0.8407, 0.3709, 0.8407, 0.3709, 0.8407, 0.3715, 0.8407, 0.374, 0.8566, 0.3734, 0.8566, 0.3734, 0.8566, 0.374, 0.8566, 0.3753, 0.8787, 0.3748, 0.8787, 0.5056, 0.6705, 0.4115, 0.381, 0.4129, 0.3813, 0.5067, 0.6702, 0.5078, 0.6773, 0.5056, 0.6705, 0.5067, 0.6702, 0.5089, 0.6769, 0.5099, 0.6838, 0.5078, 0.6773, 0.5089, 0.6769, 0.511, 0.6834, 0.5118, 0.6895, 0.5099, 0.6838, 0.511, 0.6834, 0.5129, 0.6891, 0.9033, 0.7207, 0.9095, 0.7194, 0.9095, 0.7205, 0.9033, 0.7218, 0.8965, 0.7214, 0.9033, 0.7207, 0.9033, 0.7218, 0.8965, 0.7225, 0.8806, 0.7221, 0.8965, 0.7214, 0.8965, 0.7225, 0.8806, 0.7232, 0.8647, 0.7226, 0.8806, 0.7221, 0.8806, 0.7232, 0.8647, 0.7237, 0.8488, 0.7228, 0.8647, 0.7226, 0.8647, 0.7237, 0.8488, 0.7239, 0.8329, 0.7228, 0.8488, 0.7228, 0.8488, 0.7239, 0.8329, 0.7239, 0.817, 0.7226, 0.8329, 0.7228, 0.8329, 0.7239, 0.817, 0.7237, 0.8011, 0.7221, 0.817, 0.7226, 0.817, 0.7237, 0.8011, 0.7232, 0.7852, 0.7214, 0.8011, 0.7221, 0.8011, 0.7232, 0.7852, 0.7225, 0.7784, 0.7207, 0.7852, 0.7214, 0.7852, 0.7225, 0.7784, 0.7218, 0.7722, 0.7194, 0.7784, 0.7207, 0.7784, 0.7218, 0.7722, 0.7205, 0.1566, 0.3852, 0.1584, 0.3795, 0.1595, 0.3799, 0.1577, 0.3856, 0.1544, 0.3917, 0.1566, 0.3852, 0.1577, 0.3856, 0.1556, 0.3921, 0.1523, 0.3984, 0.1544, 0.3917, 0.1556, 0.3921, 0.1534, 0.3988, 0.05257, 0.6918, 0.1523, 0.3984, 0.1534, 0.3988, 0.05389, 0.6916, 0.05381, 0.6933, 0.05257, 0.6918, 0.05389, 0.6916, 0.05431, 0.6921, 0.3619, 0.655, 0.05381, 0.6933, 0.05431, 0.6921, 0.3617, 0.6538, 0.3689, 0.6542, 0.3619, 0.655, 0.3617, 0.6538, 0.3688, 0.653, 0.3757, 0.6534, 0.3689, 0.6542, 0.3688, 0.653, 0.3756, 0.6523, 0.3816, 0.6527, 0.3757, 0.6534, 0.3756, 0.6523, 0.3815, 0.6516, 0.7717, 0.1978, 0.7655, 0.1983, 0.7655, 0.1971, 0.7717, 0.1966, 0.7785, 0.1975, 0.7717, 0.1978, 0.7717, 0.1966, 0.7785, 0.1963, 0.7944, 0.1972, 0.7785, 0.1975, 0.7785, 0.1963, 0.7944, 0.1961, 0.8103, 0.1971, 0.7944, 0.1972, 0.7944, 0.1961, 0.8103, 0.1959, 0.8262, 0.197, 0.8103, 0.1971, 0.8103, 0.1959, 0.8262, 0.1958, 0.8421, 0.197, 0.8262, 0.197, 0.8262, 0.1958, 0.8421, 0.1958, 0.858, 0.1971, 0.8421, 0.197, 0.8421, 0.1958, 0.858, 0.1959, 0.8739, 0.1972, 0.858, 0.1971, 0.858, 0.1959, 0.8739, 0.1961, 0.8898, 0.1975, 0.8739, 0.1972, 0.8739, 0.1961, 0.8898, 0.1963, 0.8966, 0.1978, 0.8898, 0.1975, 0.8898, 0.1963, 0.8966, 0.1966, 0.9028, 0.1983, 0.8966, 0.1978, 0.8966, 0.1966, 0.9028, 0.1971, 0.7291, 0.4156, 0.735, 0.4162, 0.7348, 0.4174, 0.7289, 0.4167, 0.7223, 0.4148, 0.7291, 0.4156, 0.7289, 0.4167, 0.7221, 0.416, 0.7152, 0.414, 0.7223, 0.4148, 0.7221, 0.416, 0.7151, 0.4152, 0.4128, 0.3795, 0.7152, 0.414, 0.7151, 0.4152, 0.4133, 0.3808, 0.4115, 0.381, 0.4128, 0.3795, 0.4133, 0.3808, 0.4129, 0.3813, 0.05257, 0.924, 0.3421, 0.924, 0.3421, 0.9244, 0.0526, 0.9244, 0.9632, 0.4442, 0.97, 0.4431, 0.97, 0.4435, 0.9633, 0.4446, 0.7655, 0.2908, 0.7721, 0.2877, 0.7722, 0.2881, 0.7657, 0.2912, 0.09843, 0.9518, 0.1042, 0.9469, 0.1044, 0.9472, 0.09871, 0.9521, 0.5035, 0.943, 0.5097, 0.9472, 0.5095, 0.9475, 0.5033, 0.9433, 0.8472, 0.5724, 0.8541, 0.5746, 0.8539, 0.5749, 0.8471, 0.5728, 0.7723, 0.7538, 0.7882, 0.756, 0.7881, 0.7564, 0.7722, 0.7542, 0.0526, 0.9469, 0.06852, 0.9483, 0.06847, 0.9487, 0.05257, 0.9472, 0.4575, 0.943, 0.4734, 0.9437, 0.4733, 0.9441, 0.4574, 0.9434, 0.8181, 0.7538, 0.834, 0.7538, 0.834, 0.7542, 0.8181, 0.7542, 0.9268, 0.4128, 0.9427, 0.4121, 0.9427, 0.4125, 0.9268, 0.4132, 0.9327, 0.1973, 0.9486, 0.1958, 0.9486, 0.1962, 0.9328, 0.1976, 0.4115, 0.9451, 0.4275, 0.943, 0.4275, 0.9434, 0.4116, 0.9455, 0.9268, 0.4799, 0.9337, 0.4777, 0.9338, 0.4781, 0.927, 0.4803, 0.7722, 0.8208, 0.7785, 0.8166, 0.7787, 0.8169, 0.7725, 0.8211, 0.7706, 0.6087, 0.7649, 0.6037, 0.7652, 0.6035, 0.7708, 0.6083, 0.8706, 0.7574, 0.8639, 0.7542, 0.8642, 0.7538, 0.8707, 0.757, 0.5465, 0.9445, 0.5397, 0.9434, 0.5398, 0.943, 0.5465, 0.9441, 0.7049, 0.9206, 0.4115, 0.9206, 0.4116, 0.9201, 0.7049, 0.9201, 0.7436, 0.8977, 0.7421, 0.8977, 0.7421, 0.8973, 0.7436, 0.8973, 0.7196, 0.8977, 0.4115, 0.8977, 0.4115, 0.8973, 0.7196, 0.8973, 0.8179, 0.6074, 0.8108, 0.6085, 0.8107, 0.6081, 0.8178, 0.607, 0.8637, 0.5402, 0.8568, 0.5433, 0.8566, 0.543, 0.8635, 0.5398, 0.7717, 0.2603, 0.7657, 0.2652, 0.7655, 0.2649, 0.7714, 0.26, 0.9331, 0.4478, 0.9268, 0.4434, 0.9271, 0.4431, 0.9332, 0.4474, 0.7718, 0.6338, 0.7649, 0.6315, 0.7651, 0.6311, 0.7719, 0.6334, 0.7808, 0.5425, 0.7649, 0.5402, 0.765, 0.5398, 0.7809, 0.5421, 0.7814, 0.2301, 0.7655, 0.2286, 0.7655, 0.2282, 0.7814, 0.2297, 0.7808, 0.5735, 0.7649, 0.5728, 0.7649, 0.5724, 0.7808, 0.5731, 0.7881, 0.7867, 0.7722, 0.7867, 0.7722, 0.7863, 0.7881, 0.7863, 0.8267, 0.5402, 0.8108, 0.541, 0.8108, 0.5406, 0.8267, 0.5398, 0.9554, 0.7198, 0.9395, 0.7213, 0.9394, 0.7209, 0.9553, 0.7194, 0.9428, 0.3799, 0.9268, 0.3822, 0.9268, 0.3818, 0.9427, 0.3795, 0.847, 0.2285, 0.8401, 0.2309, 0.84, 0.2305, 0.8468, 0.2282, 0.8172, 0.5727, 0.8109, 0.5771, 0.8107, 0.5767, 0.8169, 0.5724, 0.8116, 0.2282, 0.8176, 0.2331, 0.8173, 0.2334, 0.8114, 0.2285, 0.8182, 0.7863, 0.8251, 0.7895, 0.8249, 0.7898, 0.818, 0.7867, 0.1268, 0.9469, 0.134, 0.9479, 0.1338, 0.9483, 0.1268, 0.9473, 0.05257, 0.9011, 0.355, 0.9011, 0.355, 0.9016, 0.05257, 0.9016, 0.3775, 0.9011, 0.379, 0.9011, 0.379, 0.9016, 0.3775, 0.9016, 0.4118, 0.3442, 0.4136, 0.3445, 0.4131, 0.3458, 0.05381, 0.03554, 0.05395, 0.03728, 0.05257, 0.03706])
me_chamfercyl01_001.materials.append(mat_sir_001)
me_chamfercyl01_001.use_remesh_preserve_volume = False
me_chamfercyl01_001.use_remesh_preserve_attributes = False
me_chamfercyl01_001.use_mirror_vertex_groups = False
me_chamfercyl01_001.update()
me_chamfercyl01_001.normals_split_custom_set([tuple(v) for v in zip(*[iter([0.07616, -0.0001508, -0.9971, 0.1656, -0.122, -0.9786, 0.1631, -0.131, -0.9779, 0.07634, -0.0001694, -0.9971, 0.07634, -0.0001694, -0.9971, 0.1631, -0.131, -0.9779, 0.1497, -0.1387, -0.979, 0.07645, -0.000153, -0.9971, 0.07645, -0.000153, -0.9971, 0.1497, -0.1387, -0.979, 0.1354, -0.1449, -0.9801, 0.07624, 0.0001158, -0.9971, 0.07624, 0.0001158, -0.9971, 0.1354, -0.1449, -0.9801, 0.1204, -0.1499, -0.9813, 0.076, 0.0002415, -0.9971, 0.076, 0.0002415, -0.9971, 0.1204, -0.1499, -0.9813, 0.105, -0.1535, -0.9826, 0.07642, 4.268e-05, -0.9971, 0.07642, 4.268e-05, -0.9971, 0.105, -0.1535, -0.9826, 0.08929, -0.1556, -0.9838, 0.07657, -3.002e-05, -0.9971, 0.07657, -3.002e-05, -0.9971, 0.08929, -0.1556, -0.9838, 0.07337, -0.1563, -0.985, 0.0766, -9.724e-05, -0.9971, 0.0766, -9.724e-05, -0.9971, 0.07337, -0.1563, -0.985, 0.05744, -0.1556, -0.9861, 0.07661, -0.0001287, -0.9971, 0.07661, -0.0001287, -0.9971, 0.05744, -0.1556, -0.9861, 0.04165, -0.1534, -0.9873, 0.07602, 0.0003348, -0.9971, 0.07602, 0.0003348, -0.9971, 0.04165, -0.1534, -0.9873, 0.02614, -0.1498, -0.9884, 0.07593, 0.0003783, -0.9971, 0.07593, 0.0003783, -0.9971, 0.02614, -0.1498, -0.9884, 0.01131, -0.1446, -0.9894, 0.0762, 0.0001938, -0.9971, 0.0762, 0.0001938, -0.9971, 0.01131, -0.1446, -0.9894, 0.007302, -0.136, -0.9907, 0.07668, -0.000116, -0.9971, 0.1656, -0.122, -0.9786, 0.3661, -0.4055, -0.8376, 0.3489, -0.4242, -0.8357, 0.1631, -0.131, -0.9779, 0.1631, -0.131, -0.9779, 0.3489, -0.4242, -0.8357, 0.3057, -0.4495, -0.8393, 0.1497, -0.1387, -0.979, 0.1497, -0.1387, -0.979, 0.3057, -0.4495, -0.8393, 0.2597, -0.4705, -0.8433, 0.1354, -0.1449, -0.9801, 0.1354, -0.1449, -0.9801, 0.2597, -0.4705, -0.8433, 0.2115, -0.4873, -0.8472, 0.1204, -0.1499, -0.9813, 0.1204, -0.1499, -0.9813, 0.2115, -0.4873, -0.8472, 0.1617, -0.4995, -0.8511, 0.105, -0.1535, -0.9826, 0.105, -0.1535, -0.9826, 0.1617, -0.4995, -0.8511, 0.1106, -0.5071, -0.8547, 0.08929, -0.1556, -0.9838, 0.08929, -0.1556, -0.9838, 0.1106, -0.5071, -0.8547, 0.05886, -0.5099, -0.8582, 0.07337, -0.1563, -0.985, 0.07337, -0.1563, -0.985, 0.05886, -0.5099, -0.8582, 0.006974, -0.5078, -0.8615, 0.05744, -0.1556, -0.9861, 0.05744, -0.1556, -0.9861, 0.006974, -0.5078, -0.8615, -0.04451, -0.5008, -0.8644, 0.04165, -0.1534, -0.9873, 0.04165, -0.1534, -0.9873, -0.04451, -0.5008, -0.8644, -0.09505, -0.4891, -0.8671, 0.02614, -0.1498, -0.9884, 0.02614, -0.1498, -0.9884, -0.09505, -0.4891, -0.8671, -0.1439, -0.4722, -0.8696, 0.01131, -0.1446, -0.9894, 0.01131, -0.1446, -0.9894, -0.1439, -0.4722, -0.8696, -0.1628, -0.4539, -0.8761, 0.007302, -0.136, -0.9907, 0.3661, -0.4055, -0.8376, 0.5105, -0.6244, -0.5912, 0.4799, -0.6473, -0.5922, 0.3489, -0.4242, -0.8357, 0.3489, -0.4242, -0.8357, 0.4799, -0.6473, -0.5922, 0.4143, -0.6867, -0.5974, 0.3057, -0.4495, -0.8393, 0.3057, -0.4495, -0.8393, 0.4143, -0.6867, -0.5974, 0.3444, -0.7197, -0.6028, 0.2597, -0.4705, -0.8433, 0.2597, -0.4705, -0.8433, 0.3444, -0.7197, -0.6028, 0.271, -0.7462, -0.6081, 0.2115, -0.4873, -0.8472, 0.2115, -0.4873, -0.8472, 0.271, -0.7462, -0.6081, 0.1948, -0.7656, -0.6132, 0.1617, -0.4995, -0.8511, 0.1617, -0.4995, -0.8511, 0.1948, -0.7656, -0.6132, 0.1166, -0.7775, -0.6179, 0.1106, -0.5071, -0.8547, 0.1106, -0.5071, -0.8547, 0.1166, -0.7775, -0.6179, 0.03731, -0.7819, -0.6223, 0.05886, -0.5099, -0.8582, 0.05886, -0.5099, -0.8582, 0.03731, -0.7819, -0.6223, -0.04223, -0.7786, -0.6261, 0.006974, -0.5078, -0.8615, 0.006974, -0.5078, -0.8615, -0.04223, -0.7786, -0.6261, -0.1211, -0.7675, -0.6295, -0.04451, -0.5008, -0.8644, -0.04451, -0.5008, -0.8644, -0.1211, -0.7675, -0.6295, -0.1983, -0.7488, -0.6324, -0.09505, -0.4891, -0.8671, -0.09505, -0.4891, -0.8671, -0.1983, -0.7488, -0.6324, -0.273, -0.7229, -0.6347, -0.1439, -0.4722, -0.8696, -0.1439, -0.4722, -0.8696, -0.273, -0.7229, -0.6347, -0.3072, -0.7035, -0.6409, -0.1628, -0.4539, -0.8761, 0.5105, -0.6244, -0.5912, 0.5836, -0.7212, -0.3733, 0.5338, -0.7508, -0.3891, 0.4799, -0.6473, -0.5922, 0.4799, -0.6473, -0.5922, 0.5338, -0.7508, -0.3891, 0.4579, -0.7969, -0.3942, 0.4143, -0.6867, -0.5974, 0.4143, -0.6867, -0.5974, 0.4579, -0.7969, -0.3942, 0.3769, -0.8357, -0.3994, 0.3444, -0.7197, -0.6028, 0.3444, -0.7197, -0.6028, 0.3769, -0.8357, -0.3994, 0.2917, -0.8668, -0.4045, 0.271, -0.7462, -0.6081, 0.271, -0.7462, -0.6081, 0.2917, -0.8668, -0.4045, 0.2032, -0.8894, -0.4094, 0.1948, -0.7656, -0.6132, 0.1948, -0.7656, -0.6132, 0.2032, -0.8894, -0.4094, 0.1123, -0.9033, -0.414, 0.1166, -0.7775, -0.6179, 0.1166, -0.7775, -0.6179, 0.1123, -0.9033, -0.414, 0.02012, -0.9081, -0.4182, 0.03731, -0.7819, -0.6223, 0.03731, -0.7819, -0.6223, 0.02012, -0.9081, -0.4182, -0.07223, -0.9037, -0.422, -0.04223, -0.7786, -0.6261, -0.04223, -0.7786, -0.6261, -0.07223, -0.9037, -0.422, -0.1636, -0.8901, -0.4254, -0.1211, -0.7675, -0.6295, -0.1211, -0.7675, -0.6295, -0.1636, -0.8901, -0.4254, -0.2529, -0.8676, -0.4282, -0.1983, -0.7488, -0.6324, -0.1983, -0.7488, -0.6324, -0.2529, -0.8676, -0.4282, -0.3391, -0.8364, -0.4307, -0.273, -0.7229, -0.6347, -0.273, -0.7229, -0.6347, -0.3391, -0.8364, -0.4307, -0.3799, -0.8164, -0.4349, -0.3072, -0.7035, -0.6409, 0.5836, -0.7212, -0.3733, 0.6033, -0.7564, -0.2527, 0.5554, -0.8024, -0.2182, 0.5338, -0.7508, -0.3891, 0.5338, -0.7508, -0.3891, 0.5554, -0.8024, -0.2182, 0.4742, -0.8518, -0.2226, 0.4579, -0.7969, -0.3942, 0.4579, -0.7969, -0.3942, 0.4742, -0.8518, -0.2226, 0.3877, -0.8934, -0.2271, 0.3769, -0.8357, -0.3994, 0.3769, -0.8357, -0.3994, 0.3877, -0.8934, -0.2271, 0.2965, -0.9265, -0.2316, 0.2917, -0.8668, -0.4045, 0.2917, -0.8668, -0.4045, 0.2965, -0.9265, -0.2316, 0.2018, -0.9506, -0.236, 0.2032, -0.8894, -0.4094, 0.2032, -0.8894, -0.4094, 0.2018, -0.9506, -0.236, 0.1046, -0.9651, -0.2403, 0.1123, -0.9033, -0.414, 0.1123, -0.9033, -0.414, 0.1046, -0.9651, -0.2403, 0.006052, -0.9697, -0.2443, 0.02012, -0.9081, -0.4182, 0.02012, -0.9081, -0.4182, 0.006052, -0.9697, -0.2443, -0.09251, -0.9643, -0.248, -0.07223, -0.9037, -0.422, -0.07223, -0.9037, -0.422, -0.09251, -0.9643, -0.248, -0.1899, -0.9491, -0.2514, -0.1636, -0.8901, -0.4254, -0.1636, -0.8901, -0.4254, -0.1899, -0.9491, -0.2514, -0.2848, -0.9242, -0.2544, -0.2529, -0.8676, -0.4282, -0.2529, -0.8676, -0.4282, -0.2848, -0.9242, -0.2544, -0.3762, -0.8901, -0.2571, -0.3391, -0.8364, -0.4307, -0.3391, -0.8364, -0.4307, -0.3762, -0.8901, -0.2571, -0.42, -0.8693, -0.2607, -0.3799, -0.8164, -0.4349, 0.6033, -0.7564, -0.2527, 0.5971, -0.7894, -0.1424, 0.5599, -0.8234, -0.09231, 0.5554, -0.8024, -0.2182, 0.5554, -0.8024, -0.2182, 0.5599, -0.8234, -0.09231, 0.4765, -0.8739, -0.09602, 0.4742, -0.8518, -0.2226, 0.4742, -0.8518, -0.2226, 0.4765, -0.8739, -0.09602, 0.3876, -0.9164, -0.09992, 0.3877, -0.8934, -0.2271, 0.3877, -0.8934, -0.2271, 0.3876, -0.9164, -0.09992, 0.2939, -0.9502, -0.1039, 0.2965, -0.9265, -0.2316, 0.2965, -0.9265, -0.2316, 0.2939, -0.9502, -0.1039, 0.1967, -0.9745, -0.1079, 0.2018, -0.9506, -0.236, 0.2018, -0.9506, -0.236, 0.1967, -0.9745, -0.1079, 0.09692, -0.989, -0.1118, 0.1046, -0.9651, -0.2403, 0.1046, -0.9651, -0.2403, 0.09692, -0.989, -0.1118, -0.00406, -0.9933, -0.1157, 0.006052, -0.9697, -0.2443, 0.006052, -0.9697, -0.2443, -0.00406, -0.9933, -0.1157, -0.105, -0.9873, -0.1194, -0.09251, -0.9643, -0.248, -0.09251, -0.9643, -0.248, -0.105, -0.9873, -0.1194, -0.2045, -0.9711, -0.1229, -0.1899, -0.9491, -0.2514, -0.1899, -0.9491, -0.2514, -0.2045, -0.9711, -0.1229, -0.3015, -0.9451, -0.1261, -0.2848, -0.9242, -0.2544, -0.2848, -0.9242, -0.2544, -0.3015, -0.9451, -0.1261, -0.3947, -0.9097, -0.1292, -0.3762, -0.8901, -0.2571, -0.3762, -0.8901, -0.2571, -0.3947, -0.9097, -0.1292, -0.4396, -0.8885, -0.1317, -0.42, -0.8693, -0.2607, 0.5971, -0.7894, -0.1424, 0.5831, -0.8068, -0.09538, 0.559, -0.8284, -0.03579, 0.5599, -0.8234, -0.09231, 0.5599, -0.8234, -0.09231, 0.559, -0.8284, -0.03579, 0.475, -0.8791, -0.03922, 0.4765, -0.8739, -0.09602, 0.4765, -0.8739, -0.09602, 0.475, -0.8791, -0.03922, 0.3855, -0.9217, -0.04281, 0.3876, -0.9164, -0.09992, 0.3876, -0.9164, -0.09992, 0.3855, -0.9217, -0.04281, 0.2912, -0.9555, -0.04653, 0.2939, -0.9502, -0.1039, 0.2939, -0.9502, -0.1039, 0.2912, -0.9555, -0.04653, 0.1933, -0.9798, -0.05032, 0.1967, -0.9745, -0.1079, 0.1967, -0.9745, -0.1079, 0.1933, -0.9798, -0.05032, 0.093, -0.9942, -0.05414, 0.09692, -0.989, -0.1118, 0.09692, -0.989, -0.1118, 0.093, -0.9942, -0.05414, -0.008533, -0.9983, -0.05792, -0.00406, -0.9933, -0.1157, -0.00406, -0.9933, -0.1157, -0.008533, -0.9983, -0.05792, -0.11, -0.992, -0.06163, -0.105, -0.9873, -0.1194, -0.105, -0.9873, -0.1194, -0.11, -0.992, -0.06163, -0.2099, -0.9755, -0.06521, -0.2045, -0.9711, -0.1229, -0.2045, -0.9711, -0.1229, -0.2099, -0.9755, -0.06521, -0.3073, -0.9491, -0.06862, -0.3015, -0.9451, -0.1261, -0.3015, -0.9451, -0.1261, -0.3073, -0.9491, -0.06862, -0.4007, -0.9134, -0.07184, -0.3947, -0.9097, -0.1292, -0.3947, -0.9097, -0.1292, -0.4007, -0.9134, -0.07184, -0.4458, -0.8921, -0.07358, -0.4396, -0.8885, -0.1317, 0.5831, -0.8068, -0.09538, 0.5809, -0.8138, -0.01794, 0.5581, -0.8296, -0.0133, 0.559, -0.8284, -0.03579, 0.559, -0.8284, -0.03579, 0.5581, -0.8296, -0.0133, 0.474, -0.8804, -0.0166, 0.475, -0.8791, -0.03922, 0.475, -0.8791, -0.03922, 0.474, -0.8804, -0.0166, 0.3842, -0.923, -0.02008, 0.3855, -0.9217, -0.04281, 0.3855, -0.9217, -0.04281, 0.3842, -0.923, -0.02008, 0.2898, -0.9568, -0.02371, 0.2912, -0.9555, -0.04653, 0.2912, -0.9555, -0.04653, 0.2898, -0.9568, -0.02371, 0.1918, -0.981, -0.02743, 0.1933, -0.9798, -0.05032, 0.1933, -0.9798, -0.05032, 0.1918, -0.981, -0.02743, 0.09134, -0.9953, -0.0312, 0.093, -0.9942, -0.05414, 0.093, -0.9942, -0.05414, 0.09134, -0.9953, -0.0312, -0.0103, -0.9993, -0.03497, -0.008533, -0.9983, -0.05792, -0.008533, -0.9983, -0.05792, -0.0103, -0.9993, -0.03497, -0.1118, -0.993, -0.03869, -0.11, -0.992, -0.06163, -0.11, -0.992, -0.06163, -0.1118, -0.993, -0.03869, -0.2119, -0.9764, -0.04231, -0.2099, -0.9755, -0.06521, -0.2099, -0.9755, -0.06521, -0.2119, -0.9764, -0.04231, -0.3092, -0.9499, -0.04579, -0.3073, -0.9491, -0.06862, -0.3073, -0.9491, -0.06862, -0.3092, -0.9499, -0.04579, -0.4028, -0.914, -0.04909, -0.4007, -0.9134, -0.07184, -0.4007, -0.9134, -0.07184, -0.4028, -0.914, -0.04909, -0.4478, -0.8927, -0.0509, -0.4458, -0.8921, -0.07358, 0.5809, -0.8138, -0.01794, 0.5969, -0.8022, 0.01096, 0.557, -0.8305, 0.009228, 0.5581, -0.8296, -0.0133, 0.5581, -0.8296, -0.0133, 0.557, -0.8305, 0.009228, 0.4727, -0.8812, 0.006057, 0.474, -0.8804, -0.0166, 0.474, -0.8804, -0.0166, 0.4727, -0.8812, 0.006057, 0.3828, -0.9238, 0.002688, 0.3842, -0.923, -0.02008, 0.3842, -0.923, -0.02008, 0.3828, -0.9238, 0.002688, 0.2883, -0.9575, -0.0008435, 0.2898, -0.9568, -0.02371, 0.2898, -0.9568, -0.02371, 0.2883, -0.9575, -0.0008435, 0.1902, -0.9817, -0.004496, 0.1918, -0.981, -0.02743, 0.1918, -0.981, -0.02743, 0.1902, -0.9817, -0.004496, 0.08964, -0.9959, -0.008224, 0.09134, -0.9953, -0.0312, 0.09134, -0.9953, -0.0312, 0.08964, -0.9959, -0.008224, -0.01207, -0.9999, -0.01198, -0.0103, -0.9993, -0.03497, -0.0103, -0.9993, -0.03497, -0.01207, -0.9999, -0.01198, -0.1136, -0.9934, -0.01571, -0.1118, -0.993, -0.03869, -0.1118, -0.993, -0.03869, -0.1136, -0.9934, -0.01571, -0.2137, -0.9767, -0.01938, -0.2119, -0.9764, -0.04231, -0.2119, -0.9764, -0.04231, -0.2137, -0.9767, -0.01938, -0.3111, -0.9501, -0.02293, -0.3092, -0.9499, -0.04579, -0.3092, -0.9499, -0.04579, -0.3111, -0.9501, -0.02293, -0.4046, -0.9141, -0.02633, -0.4028, -0.914, -0.04909, -0.4028, -0.914, -0.04909, -0.4046, -0.9141, -0.02633, -0.4496, -0.8928, -0.0282, -0.4478, -0.8927, -0.0509, 0.5969, -0.8022, 0.01096, 0.5955, -0.8026, 0.03344, 0.5555, -0.8309, 0.03179, 0.557, -0.8305, 0.009228, 0.557, -0.8305, 0.009228, 0.5555, -0.8309, 0.03179, 0.4712, -0.8816, 0.02874, 0.4727, -0.8812, 0.006057, 0.4727, -0.8812, 0.006057, 0.4712, -0.8816, 0.02874, 0.3812, -0.9241, 0.02548, 0.3828, -0.9238, 0.002688, 0.3828, -0.9238, 0.002688, 0.3812, -0.9241, 0.02548, 0.2866, -0.9578, 0.02204, 0.2883, -0.9575, -0.0008435, 0.2883, -0.9575, -0.0008435, 0.2866, -0.9578, 0.02204, 0.1885, -0.9819, 0.01846, 0.1902, -0.9817, -0.004496, 0.1902, -0.9817, -0.004496, 0.1885, -0.9819, 0.01846, 0.08789, -0.996, 0.01477, 0.08964, -0.9959, -0.008224, 0.08964, -0.9959, -0.008224, 0.08789, -0.996, 0.01477, -0.01383, -0.9998, 0.01103, -0.01207, -0.9999, -0.01198, -0.01207, -0.9999, -0.01198, -0.01383, -0.9998, 0.01103, -0.1154, -0.9933, 0.007271, -0.1136, -0.9934, -0.01571, -0.1136, -0.9934, -0.01571, -0.1154, -0.9933, 0.007271, -0.2154, -0.9765, 0.003558, -0.2137, -0.9767, -0.01938, -0.2137, -0.9767, -0.01938, -0.2154, -0.9765, 0.003558, -0.3127, -0.9498, -6.739e-05, -0.3111, -0.9501, -0.02293, -0.3111, -0.9501, -0.02293, -0.3127, -0.9498, -6.739e-05, -0.4062, -0.9138, -0.003561, -0.4046, -0.9141, -0.02633, -0.4046, -0.9141, -0.02633, -0.4062, -0.9138, -0.003561, -0.4363, -0.8998, 0.0008389, -0.4496, -0.8928, -0.0282, 0.5955, -0.8026, 0.03344, 0.5938, -0.8027, 0.05591, 0.5538, -0.8309, 0.05434, 0.5555, -0.8309, 0.03179, 0.5555, -0.8309, 0.03179, 0.5538, -0.8309, 0.05434, 0.4694, -0.8815, 0.05142, 0.4712, -0.8816, 0.02874, 0.4712, -0.8816, 0.02874, 0.4694, -0.8815, 0.05142, 0.3794, -0.924, 0.04827, 0.3812, -0.9241, 0.02548, 0.3812, -0.9241, 0.02548, 0.3794, -0.924, 0.04827, 0.2848, -0.9575, 0.04492, 0.2866, -0.9578, 0.02204, 0.2866, -0.9578, 0.02204, 0.2848, -0.9575, 0.04492, 0.1866, -0.9816, 0.0414, 0.1885, -0.9819, 0.01846, 0.1885, -0.9819, 0.01846, 0.1866, -0.9816, 0.0414, 0.08609, -0.9956, 0.03775, 0.08789, -0.996, 0.01477, 0.08789, -0.996, 0.01477, 0.08609, -0.9956, 0.03775, -0.01558, -0.9993, 0.03401, -0.01383, -0.9998, 0.01103, -0.01383, -0.9998, 0.01103, -0.01558, -0.9993, 0.03401, -0.1171, -0.9927, 0.03024, -0.1154, -0.9933, 0.007271, -0.1154, -0.9933, 0.007271, -0.1171, -0.9927, 0.03024, -0.217, -0.9758, 0.02647, -0.2154, -0.9765, 0.003558, -0.2154, -0.9765, 0.003558, -0.217, -0.9758, 0.02647, -0.3142, -0.9491, 0.02277, -0.3127, -0.9498, -6.739e-05, -0.3127, -0.9498, -6.739e-05, -0.3142, -0.9491, 0.02277, -0.4075, -0.913, 0.01918, -0.4062, -0.9138, -0.003561, -0.4062, -0.9138, -0.003561, -0.4075, -0.913, 0.01918, -0.4379, -0.8987, 0.02338, -0.4363, -0.8998, 0.0008389, 0.5938, -0.8027, 0.05591, 0.5918, -0.8023, 0.07838, 0.5518, -0.8304, 0.07688, 0.5538, -0.8309, 0.05434, 0.5538, -0.8309, 0.05434, 0.5518, -0.8304, 0.07688, 0.4674, -0.881, 0.07408, 0.4694, -0.8815, 0.05142, 0.4694, -0.8815, 0.05142, 0.4674, -0.881, 0.07408, 0.3774, -0.9233, 0.07103, 0.3794, -0.924, 0.04827, 0.3794, -0.924, 0.04827, 0.3774, -0.9233, 0.07103, 0.2828, -0.9568, 0.06777, 0.2848, -0.9575, 0.04492, 0.2848, -0.9575, 0.04492, 0.2828, -0.9568, 0.06777, 0.1847, -0.9807, 0.06431, 0.1866, -0.9816, 0.0414, 0.1866, -0.9816, 0.0414, 0.1847, -0.9807, 0.06431, 0.08425, -0.9946, 0.0607, 0.08609, -0.9956, 0.03775, 0.08609, -0.9956, 0.03775, 0.08425, -0.9946, 0.0607, -0.01732, -0.9982, 0.05697, -0.01558, -0.9993, 0.03401, -0.01558, -0.9993, 0.03401, -0.01732, -0.9982, 0.05697, -0.1187, -0.9915, 0.05317, -0.1171, -0.9927, 0.03024, -0.1171, -0.9927, 0.03024, -0.1187, -0.9915, 0.05317, -0.2185, -0.9746, 0.04936, -0.217, -0.9758, 0.02647, -0.217, -0.9758, 0.02647, -0.2185, -0.9746, 0.04936, -0.3156, -0.9478, 0.04558, -0.3142, -0.9491, 0.02277, -0.3142, -0.9491, 0.02277, -0.3156, -0.9478, 0.04558, -0.4087, -0.9117, 0.04189, -0.4075, -0.913, 0.01918, -0.4075, -0.913, 0.01918, -0.4087, -0.9117, 0.04189, -0.4397, -0.897, 0.04599, -0.4379, -0.8987, 0.02338, 0.5918, -0.8023, 0.07838, 0.5853, -0.7994, 0.136, 0.5454, -0.8274, 0.1337, 0.5518, -0.8304, 0.07688, 0.5518, -0.8304, 0.07688, 0.5454, -0.8274, 0.1337, 0.4611, -0.8776, 0.1312, 0.4674, -0.881, 0.07408, 0.4674, -0.881, 0.07408, 0.4611, -0.8776, 0.1312, 0.3714, -0.9196, 0.1284, 0.3774, -0.9233, 0.07103, 0.3774, -0.9233, 0.07103, 0.3714, -0.9196, 0.1284, 0.2772, -0.9526, 0.1253, 0.2828, -0.9568, 0.06777, 0.2828, -0.9568, 0.06777, 0.2772, -0.9526, 0.1253, 0.1794, -0.9762, 0.122, 0.1847, -0.9807, 0.06431, 0.1847, -0.9807, 0.06431, 0.1794, -0.9762, 0.122, 0.0794, -0.9898, 0.1184, 0.08425, -0.9946, 0.0607, 0.08425, -0.9946, 0.0607, 0.0794, -0.9898, 0.1184, -0.02166, -0.9932, 0.1147, -0.01732, -0.9982, 0.05697, -0.01732, -0.9982, 0.05697, -0.02166, -0.9932, 0.1147, -0.1225, -0.9863, 0.1108, -0.1187, -0.9915, 0.05317, -0.1187, -0.9915, 0.05317, -0.1225, -0.9863, 0.1108, -0.2217, -0.9692, 0.1069, -0.2185, -0.9746, 0.04936, -0.2185, -0.9746, 0.04936, -0.2217, -0.9692, 0.1069, -0.3181, -0.9425, 0.1029, -0.3156, -0.9478, 0.04558, -0.3156, -0.9478, 0.04558, -0.3181, -0.9425, 0.1029, -0.4107, -0.9064, 0.09896, -0.4087, -0.9117, 0.04189, -0.4087, -0.9117, 0.04189, -0.4107, -0.9064, 0.09896, -0.4578, -0.8814, 0.1164, -0.4397, -0.897, 0.04599, 0.5853, -0.7994, 0.136, 0.5633, -0.7828, 0.2645, 0.5243, -0.8106, 0.2608, 0.5454, -0.8274, 0.1337, 0.5454, -0.8274, 0.1337, 0.5243, -0.8106, 0.2608, 0.4415, -0.8592, 0.2587, 0.4611, -0.8776, 0.1312, 0.4611, -0.8776, 0.1312, 0.4415, -0.8592, 0.2587, 0.3534, -0.8997, 0.2564, 0.3714, -0.9196, 0.1284, 0.3714, -0.9196, 0.1284, 0.3534, -0.8997, 0.2564, 0.261, -0.9314, 0.2536, 0.2772, -0.9526, 0.1253, 0.2772, -0.9526, 0.1253, 0.261, -0.9314, 0.2536, 0.1653, -0.9539, 0.2505, 0.1794, -0.9762, 0.122, 0.1794, -0.9762, 0.122, 0.1653, -0.9539, 0.2505, 0.06752, -0.9666, 0.2471, 0.0794, -0.9898, 0.1184, 0.0794, -0.9898, 0.1184, 0.06752, -0.9666, 0.2471, -0.03115, -0.9695, 0.2433, -0.02166, -0.9932, 0.1147, -0.02166, -0.9932, 0.1147, -0.03115, -0.9695, 0.2433, -0.1295, -0.9623, 0.2392, -0.1225, -0.9863, 0.1108, -0.1225, -0.9863, 0.1108, -0.1295, -0.9623, 0.2392, -0.2262, -0.9453, 0.2349, -0.2217, -0.9692, 0.1069, -0.2217, -0.9692, 0.1069, -0.2262, -0.9453, 0.2349, -0.3201, -0.9189, 0.2305, -0.3181, -0.9425, 0.1029, -0.3181, -0.9425, 0.1029, -0.3201, -0.9189, 0.2305, -0.4102, -0.8836, 0.226, -0.4107, -0.9064, 0.09896, -0.4107, -0.9064, 0.09896, -0.4102, -0.8836, 0.226, -0.4735, -0.8584, 0.1974, -0.4578, -0.8814, 0.1164, 0.5633, -0.7828, 0.2645, 0.5155, -0.7365, 0.4379, 0.4792, -0.7631, 0.4336, 0.5243, -0.8106, 0.2608, 0.5243, -0.8106, 0.2608, 0.4792, -0.7631, 0.4336, 0.4008, -0.808, 0.432, 0.4415, -0.8592, 0.2587, 0.4415, -0.8592, 0.2587, 0.4008, -0.808, 0.432, 0.3175, -0.8452, 0.43, 0.3534, -0.8997, 0.2564, 0.3534, -0.8997, 0.2564, 0.3175, -0.8452, 0.43, 0.2305, -0.8741, 0.4275, 0.261, -0.9314, 0.2536, 0.261, -0.9314, 0.2536, 0.2305, -0.8741, 0.4275, 0.1405, -0.8944, 0.4246, 0.1653, -0.9539, 0.2505, 0.1653, -0.9539, 0.2505, 0.1405, -0.8944, 0.4246, 0.0488, -0.9057, 0.4211, 0.06752, -0.9666, 0.2471, 0.06752, -0.9666, 0.2471, 0.0488, -0.9057, 0.4211, -0.04362, -0.9078, 0.4172, -0.03115, -0.9695, 0.2433, -0.03115, -0.9695, 0.2433, -0.04362, -0.9078, 0.4172, -0.1356, -0.9006, 0.4129, -0.1295, -0.9623, 0.2392, -0.1295, -0.9623, 0.2392, -0.1356, -0.9006, 0.4129, -0.226, -0.8845, 0.4082, -0.2262, -0.9453, 0.2349, -0.2262, -0.9453, 0.2349, -0.226, -0.8845, 0.4082, -0.3138, -0.8596, 0.4032, -0.3201, -0.9189, 0.2305, -0.3201, -0.9189, 0.2305, -0.3138, -0.8596, 0.4032, -0.3979, -0.8265, 0.3982, -0.4102, -0.8836, 0.226, -0.4102, -0.8836, 0.226, -0.3979, -0.8265, 0.3982, -0.4385, -0.8069, 0.3957, -0.4735, -0.8584, 0.1974, 0.5155, -0.7365, 0.4379, 0.4252, -0.6363, 0.6437, 0.3952, -0.661, 0.6379, 0.4792, -0.7631, 0.4336, 0.4792, -0.7631, 0.4336, 0.3952, -0.661, 0.6379, 0.3268, -0.699, 0.6361, 0.4008, -0.808, 0.432, 0.4008, -0.808, 0.432, 0.3268, -0.699, 0.6361, 0.2544, -0.7302, 0.6342, 0.3175, -0.8452, 0.43, 0.3175, -0.8452, 0.43, 0.2544, -0.7302, 0.6342, 0.1789, -0.7543, 0.6317, 0.2305, -0.8741, 0.4275, 0.2305, -0.8741, 0.4275, 0.1789, -0.7543, 0.6317, 0.1011, -0.771, 0.6287, 0.1405, -0.8944, 0.4246, 0.1405, -0.8944, 0.4246, 0.1011, -0.771, 0.6287, 0.02204, -0.7802, 0.6252, 0.0488, -0.9057, 0.4211, 0.0488, -0.9057, 0.4211, 0.02204, -0.7802, 0.6252, -0.05753, -0.7815, 0.6212, -0.04362, -0.9078, 0.4172, -0.04362, -0.9078, 0.4172, -0.05753, -0.7815, 0.6212, -0.1366, -0.7752, 0.6167, -0.1356, -0.9006, 0.4129, -0.1356, -0.9006, 0.4129, -0.1366, -0.7752, 0.6167, -0.2144, -0.7613, 0.6119, -0.226, -0.8845, 0.4082, -0.226, -0.8845, 0.4082, -0.2144, -0.7613, 0.6119, -0.29, -0.7401, 0.6068, -0.3138, -0.8596, 0.4032, -0.3138, -0.8596, 0.4032, -0.29, -0.7401, 0.6068, -0.3627, -0.712, 0.6013, -0.3979, -0.8265, 0.3982, -0.3979, -0.8265, 0.3982, -0.3627, -0.712, 0.6013, -0.3972, -0.6942, 0.6002, -0.4385, -0.8069, 0.3957, 0.4252, -0.6363, 0.6437, 0.2395, -0.4115, 0.8794, 0.2245, -0.433, 0.873, 0.3952, -0.661, 0.6379, 0.3952, -0.661, 0.6379, 0.2245, -0.433, 0.873, 0.1794, -0.4575, 0.8709, 0.3268, -0.699, 0.6361, 0.3268, -0.699, 0.6361, 0.1794, -0.4575, 0.8709, 0.1318, -0.4772, 0.8688, 0.2544, -0.7302, 0.6342, 0.2544, -0.7302, 0.6342, 0.1318, -0.4772, 0.8688, 0.08232, -0.4925, 0.8664, 0.1789, -0.7543, 0.6317, 0.1789, -0.7543, 0.6317, 0.08232, -0.4925, 0.8664, 0.03149, -0.5031, 0.8637, 0.1011, -0.771, 0.6287, 0.1011, -0.771, 0.6287, 0.03149, -0.5031, 0.8637, -0.02015, -0.5088, 0.8607, 0.02204, -0.7802, 0.6252, 0.02204, -0.7802, 0.6252, -0.02015, -0.5088, 0.8607, -0.07205, -0.5096, 0.8574, -0.05753, -0.7815, 0.6212, -0.05753, -0.7815, 0.6212, -0.07205, -0.5096, 0.8574, -0.1237, -0.5056, 0.8538, -0.1366, -0.7752, 0.6167, -0.1366, -0.7752, 0.6167, -0.1237, -0.5056, 0.8538, -0.1745, -0.4969, 0.8501, -0.2144, -0.7613, 0.6119, -0.2144, -0.7613, 0.6119, -0.1745, -0.4969, 0.8501, -0.2239, -0.4834, 0.8463, -0.29, -0.7401, 0.6068, -0.29, -0.7401, 0.6068, -0.2239, -0.4834, 0.8463, -0.2714, -0.4652, 0.8426, -0.3627, -0.712, 0.6013, -0.3627, -0.712, 0.6013, -0.2714, -0.4652, 0.8426, -0.2924, -0.4505, 0.8435, -0.3972, -0.6942, 0.6002, 0.2395, -0.4115, 0.8794, 0.01498, -0.1225, 0.9924, 0.01345, -0.1327, 0.9911, 0.2245, -0.433, 0.873, 0.2245, -0.433, 0.873, 0.01345, -0.1327, 0.9911, -0.0002276, -0.1402, 0.9901, 0.1794, -0.4575, 0.8709, 0.1794, -0.4575, 0.8709, -0.0002276, -0.1402, 0.9901, -0.01486, -0.1462, 0.9891, 0.1318, -0.4772, 0.8688, 0.1318, -0.4772, 0.8688, -0.01486, -0.1462, 0.9891, -0.03005, -0.1509, 0.9881, 0.08232, -0.4925, 0.8664, 0.08232, -0.4925, 0.8664, -0.03005, -0.1509, 0.9881, -0.04564, -0.1541, 0.987, 0.03149, -0.5031, 0.8637, 0.03149, -0.5031, 0.8637, -0.04564, -0.1541, 0.987, -0.06149, -0.1559, 0.9859, -0.02015, -0.5088, 0.8607, -0.02015, -0.5088, 0.8607, -0.06149, -0.1559, 0.9859, -0.07743, -0.1563, 0.9847, -0.07205, -0.5096, 0.8574, -0.07205, -0.5096, 0.8574, -0.07743, -0.1563, 0.9847, -0.09331, -0.1552, 0.9835, -0.1237, -0.5056, 0.8538, -0.1237, -0.5056, 0.8538, -0.09331, -0.1552, 0.9835, -0.109, -0.1527, 0.9823, -0.1745, -0.4969, 0.8501, -0.1745, -0.4969, 0.8501, -0.109, -0.1527, 0.9823, -0.1243, -0.1487, 0.981, -0.2239, -0.4834, 0.8463, -0.2239, -0.4834, 0.8463, -0.1243, -0.1487, 0.981, -0.1389, -0.1433, 0.9799, -0.2714, -0.4652, 0.8426, -0.2714, -0.4652, 0.8426, -0.1389, -0.1433, 0.9799, -0.1433, -0.1352, 0.9804, -0.2924, -0.4505, 0.8435, -0.07623, 0.0002292, 0.9971, 0.01345, -0.1327, 0.9911, 0.01498, -0.1225, 0.9924, -0.07665, -0.00015, 0.9971, -0.07576, 0.0007067, 0.9971, -0.0002276, -0.1402, 0.9901, 0.01345, -0.1327, 0.9911, -0.07623, 0.0002292, 0.9971, -0.0764, 5.763e-05, 0.9971, -0.01486, -0.1462, 0.9891, -0.0002276, -0.1402, 0.9901, -0.07576, 0.0007067, 0.9971, -0.07697, -0.0006722, 0.997, -0.03005, -0.1509, 0.9881, -0.01486, -0.1462, 0.9891, -0.0764, 5.763e-05, 0.9971, -0.07713, -0.0007333, 0.997, -0.04564, -0.1541, 0.987, -0.03005, -0.1509, 0.9881, -0.07697, -0.0006722, 0.997, -0.07635, -7.241e-06, 0.9971, -0.06149, -0.1559, 0.9859, -0.04564, -0.1541, 0.987, -0.07713, -0.0007333, 0.997, -0.07613, 0.0001612, 0.9971, -0.07743, -0.1563, 0.9847, -0.06149, -0.1559, 0.9859, -0.07635, -7.241e-06, 0.9971, -0.07592, 0.0003271, 0.9971, -0.09331, -0.1552, 0.9835, -0.07743, -0.1563, 0.9847, -0.07613, 0.0001612, 0.9971, -0.0762, 0.0001832, 0.9971, -0.109, -0.1527, 0.9823, -0.09331, -0.1552, 0.9835, -0.07592, 0.0003271, 0.9971, -0.07728, -0.000435, 0.997, -0.1243, -0.1487, 0.981, -0.109, -0.1527, 0.9823, -0.0762, 0.0001832, 0.9971, -0.07655, -8.188e-05, 0.9971, -0.1389, -0.1433, 0.9799, -0.1243, -0.1487, 0.981, -0.07728, -0.000435, 0.997, -0.07613, -0.0001113, 0.9971, -0.1433, -0.1352, 0.9804, -0.1389, -0.1433, 0.9799, -0.07655, -8.188e-05, 0.9971, -0.8894, 0.4563, -0.02674, -0.8943, 0.4462, -0.03215, -0.8943, 0.4463, -0.0325, -0.8945, 0.4462, -0.02804, -0.8894, 0.4563, -0.02674, -0.8946, 0.4459, -0.02974, -0.8944, 0.4462, -0.03161, -0.8943, 0.4462, -0.03215, -0.8894, 0.4563, -0.02674, -0.8956, 0.4444, -0.01918, -0.8948, 0.4449, -0.03792, -0.8946, 0.4459, -0.02974, 0.8095, 0.5834, 0.06699, 0.7851, 0.6154, 0.06999, 0.8022, 0.5963, 0.031, 0.7982, 0.5994, 0.06011, 0.8107, 0.5846, 0.03116, 0.8108, 0.5844, 0.03342, 0.8022, 0.5963, 0.031, 0.7851, 0.6154, 0.06999, 0.8123, 0.5828, 0.02371, 0.811, 0.5831, 0.04794, 0.8022, 0.5963, 0.031, 0.8108, 0.5844, 0.03342, -0.8945, 0.4462, -0.02804, -0.895, 0.4452, -0.02815, -0.8897, 0.4541, -0.04801, -0.8894, 0.4563, -0.02674, 0.8022, 0.5963, 0.031, 0.8, 0.5978, 0.05101, 0.7899, 0.6127, 0.02768, 0.7982, 0.5994, 0.06011, -0.895, 0.4452, -0.02815, -0.8946, 0.4452, -0.03856, -0.8914, 0.4522, -0.02926, -0.8897, 0.4541, -0.04801, 0.8, 0.5978, 0.05101, 0.7988, 0.5984, 0.06207, 0.8126, 0.5824, 0.02186, 0.7899, 0.6127, 0.02768, -0.8946, 0.4452, -0.03856, -0.8942, 0.4461, -0.03691, -0.8897, 0.4564, -0.01257, -0.8914, 0.4522, -0.02926, 0.7988, 0.5984, 0.06207, 0.7981, 0.5993, 0.06244, 0.8114, 0.584, 0.02591, 0.8126, 0.5824, 0.02186, -0.8942, 0.4461, -0.03691, -0.8822, 0.4702, -0.02462, -0.8891, 0.4556, -0.04495, -0.8897, 0.4564, -0.01257, 0.7981, 0.5993, 0.06244, 0.7996, 0.5985, 0.04977, 0.8107, 0.5843, 0.0368, 0.8114, 0.584, 0.02591, -0.8822, 0.4702, -0.02462, -0.882, 0.4701, -0.03291, -0.8899, 0.454, -0.04385, -0.8891, 0.4556, -0.04495, 0.7996, 0.5985, 0.04977, 0.8022, 0.5967, 0.01976, 0.8115, 0.5832, 0.03486, 0.8107, 0.5843, 0.0368, -0.882, 0.4701, -0.03291, -0.8826, 0.4702, -0.0008025, -0.8851, 0.4615, -0.0608, -0.8899, 0.454, -0.04385, 0.8022, 0.5967, 0.01976, 0.8152, 0.5782, -0.03544, 0.813, 0.58, 0.05071, 0.8115, 0.5832, 0.03486, -0.8826, 0.4702, -0.0008025, -0.8841, 0.4634, 0.06067, -0.8906, 0.4497, -0.06723, -0.8851, 0.4615, -0.0608, 0.8152, 0.5782, -0.03544, 0.8166, 0.5757, -0.04149, 0.8173, 0.5736, 0.05513, 0.813, 0.58, 0.05071, -0.8906, 0.4497, -0.06723, -0.8988, 0.4376, -0.02443, -0.9003, 0.4348, 0.01878, -0.898, 0.4361, -0.05907, -0.8906, 0.4497, -0.06723, -0.8978, 0.4394, -0.03053, -0.8976, 0.4398, -0.02978, -0.8988, 0.4376, -0.02443, -0.8906, 0.4497, -0.06723, -0.8841, 0.4634, 0.06067, -0.8991, 0.4326, -0.06703, -0.8978, 0.4394, -0.03053, 0.8142, 0.5723, 0.09731, 0.8174, 0.5746, 0.04137, 0.8166, 0.5757, -0.04149, 0.8206, 0.5715, -0.003642, 0.8159, 0.5771, 0.03429, 0.8164, 0.5765, 0.03379, 0.8166, 0.5757, -0.04149, 0.8174, 0.5746, 0.04137, 0.8165, 0.5765, 0.03152, 0.8173, 0.5736, 0.05513, 0.8166, 0.5757, -0.04149, 0.8164, 0.5765, 0.03379, 0.07645, -0.000153, -0.9971, 0.07624, 0.0001158, -0.9971, 0.1286, -0.04462, -0.9907, 0.07634, -0.0001694, -0.9971, 0.076, 0.0002415, -0.9971, 0.07642, 4.268e-05, -0.9971, 0.1286, -0.04462, -0.9907, 0.07624, 0.0001158, -0.9971, 0.07657, -3.002e-05, -0.9971, 0.0766, -9.724e-05, -0.9971, 0.1286, -0.04462, -0.9907, 0.07642, 4.268e-05, -0.9971, 0.07661, -0.0001287, -0.9971, 0.07602, 0.0003348, -0.9971, 0.1286, -0.04462, -0.9907, 0.0766, -9.724e-05, -0.9971, 0.07593, 0.0003783, -0.9971, 0.0762, 0.0001938, -0.9971, 0.1286, -0.04462, -0.9907, 0.07602, 0.0003348, -0.9971, -0.07728, -0.000435, 0.997, -0.0762, 0.0001832, 0.9971, -0.1365, -0.07022, 0.9881, -0.07655, -8.188e-05, 0.9971, -0.07592, 0.0003271, 0.9971, -0.07613, 0.0001612, 0.9971, -0.1365, -0.07022, 0.9881, -0.0762, 0.0001832, 0.9971, -0.07635, -7.241e-06, 0.9971, -0.07713, -0.0007333, 0.997, -0.1365, -0.07022, 0.9881, -0.07613, 0.0001612, 0.9971, -0.07697, -0.0006722, 0.997, -0.0764, 5.763e-05, 0.9971, -0.1365, -0.07022, 0.9881, -0.07713, -0.0007333, 0.997, -0.07576, 0.0007067, 0.9971, -0.07623, 0.0002292, 0.9971, -0.1365, -0.07022, 0.9881, -0.0764, 5.763e-05, 0.9971, 0.7834, 0.6144, 0.09381, -0.9044, 0.4263, -0.01668, -0.8894, 0.4563, -0.02674, 0.8022, 0.5963, 0.031, 0.8022, 0.5963, 0.031, -0.8894, 0.4563, -0.02674, -0.8897, 0.4541, -0.04801, 0.8, 0.5978, 0.05101, 0.8, 0.5978, 0.05101, -0.8897, 0.4541, -0.04801, -0.8914, 0.4522, -0.02926, 0.7988, 0.5984, 0.06207, 0.7988, 0.5984, 0.06207, -0.8914, 0.4522, -0.02926, -0.8897, 0.4564, -0.01257, 0.7981, 0.5993, 0.06244, 0.7981, 0.5993, 0.06244, -0.8897, 0.4564, -0.01257, -0.8891, 0.4556, -0.04495, 0.7996, 0.5985, 0.04977, 0.7996, 0.5985, 0.04977, -0.8891, 0.4556, -0.04495, -0.8899, 0.454, -0.04385, 0.8022, 0.5967, 0.01976, 0.8022, 0.5967, 0.01976, -0.8899, 0.454, -0.04385, -0.8851, 0.4615, -0.0608, 0.8086, 0.5882, -0.0161, 0.8086, 0.5882, -0.0161, -0.8851, 0.4615, -0.0608, -0.8906, 0.4497, -0.06723, 0.7843, 0.62, -0.02325, 0.7843, 0.62, -0.02325, -0.8906, 0.4497, -0.06723, -0.8777, 0.4648, -0.1167, 0.8261, 0.5628, -0.03002, -0.05121, 0.05995, 0.9969, -0.01453, -0.02074, 0.9997, 0.7834, 0.6144, 0.09381, 0.7932, 0.5952, 0.1285, -0.211, 0.3131, 0.926, -0.05121, 0.05995, 0.9969, 0.7932, 0.5952, 0.1285, 0.7694, 0.6271, 0.1215, -0.429, 0.5781, 0.694, -0.211, 0.3131, 0.926, 0.7694, 0.6271, 0.1215, 0.7775, 0.6251, 0.06937, -0.5245, 0.6979, 0.4876, -0.429, 0.5781, 0.694, 0.7775, 0.6251, 0.06937, 0.7851, 0.6154, 0.06999, -0.5762, 0.7522, 0.3196, -0.5245, 0.6979, 0.4876, 0.7851, 0.6154, 0.06999, 0.8095, 0.5834, 0.06699, -0.5909, 0.7917, 0.155, -0.5762, 0.7522, 0.3196, 0.8095, 0.5834, 0.06699, 0.7982, 0.5994, 0.06011, -0.5814, 0.812, 0.05138, -0.5909, 0.7917, 0.155, 0.7982, 0.5994, 0.06011, 0.7899, 0.6127, 0.02768, -0.5819, 0.8128, 0.02909, -0.5814, 0.812, 0.05138, 0.7899, 0.6127, 0.02768, 0.7769, 0.6289, 0.03048, -0.5815, 0.8135, 0.006618, -0.5819, 0.8128, 0.02909, 0.7769, 0.6289, 0.03048, 0.7764, 0.6295, 0.03023, -0.5804, 0.8142, -0.0159, -0.5815, 0.8135, 0.006618, 0.7764, 0.6295, 0.03023, 0.7764, 0.6296, 0.02733, -0.5785, 0.8148, -0.03842, -0.5804, 0.8142, -0.0159, 0.7764, 0.6296, 0.02733, 0.7778, 0.628, 0.02631, -0.5759, 0.8153, -0.06092, -0.5785, 0.8148, -0.03842, 0.7778, 0.628, 0.02631, 0.7789, 0.6266, 0.02536, -0.5863, 0.807, -0.07059, -0.5759, 0.8153, -0.06092, 0.7789, 0.6266, 0.02536, 0.7967, 0.6039, 0.02401, -0.5786, 0.8, -0.1585, -0.5863, 0.807, -0.07059, 0.7967, 0.6039, 0.02401, 0.8107, 0.5847, 0.02893, -0.5303, 0.7792, -0.3341, -0.5786, 0.8, -0.1585, 0.8107, 0.5847, 0.02893, 0.8087, 0.5876, 0.02667, -0.4499, 0.7165, -0.5331, -0.5303, 0.7792, -0.3341, 0.8087, 0.5876, 0.02667, 0.8057, 0.5921, 0.01954, -0.2867, 0.5717, -0.7687, -0.4499, 0.7165, -0.5331, 0.8057, 0.5921, 0.01954, 0.8029, 0.5961, -0.002188, -0.05593, 0.2374, -0.9698, -0.2867, 0.5717, -0.7687, 0.8029, 0.5961, -0.002188, 0.8143, 0.5791, 0.04037, 0.05756, 0.003144, -0.9983, -0.05593, 0.2374, -0.9698, 0.8143, 0.5791, 0.04037, 0.8261, 0.5628, -0.03002, 0.06527, 0.002174, -0.9979, 0.05756, 0.003144, -0.9983, 0.8261, 0.5628, -0.03002, -0.8777, 0.4648, -0.1167, 0.04014, 0.05582, -0.9976, 0.06527, 0.002174, -0.9979, -0.8777, 0.4648, -0.1167, -0.8877, 0.451, -0.09278, 0.1545, 0.3319, -0.9306, 0.04014, 0.05582, -0.9976, -0.8877, 0.451, -0.09278, -0.8694, 0.4824, -0.1068, 0.3258, 0.6324, -0.7028, 0.1545, 0.3319, -0.9306, -0.8694, 0.4824, -0.1068, -0.8763, 0.4777, -0.06241, 0.4008, 0.77, -0.4965, 0.3258, 0.6324, -0.7028, -0.8763, 0.4777, -0.06241, -0.8841, 0.4653, -0.04357, 0.443, 0.8346, -0.3275, 0.4008, 0.77, -0.4965, -0.8841, 0.4653, -0.04357, -0.8991, 0.4326, -0.06703, 0.4509, 0.8778, -0.1615, 0.443, 0.8346, -0.3275, -0.8991, 0.4326, -0.06703, -0.8841, 0.4634, 0.06067, 0.4383, 0.897, -0.05729, 0.4509, 0.8778, -0.1615, -0.8841, 0.4634, 0.06067, -0.8826, 0.4702, -0.0008025, 0.4385, 0.8981, -0.03477, 0.4383, 0.897, -0.05729, -0.8826, 0.4702, -0.0008025, -0.882, 0.4701, -0.03291, 0.4381, 0.8989, -0.01207, 0.4385, 0.8981, -0.03477, -0.882, 0.4701, -0.03291, -0.8822, 0.4702, -0.02462, 0.4368, 0.8995, 0.01066, 0.4381, 0.8989, -0.01207, -0.8822, 0.4702, -0.02462, -0.8727, 0.4871, -0.03179, 0.4348, 0.8999, 0.0334, 0.4368, 0.8995, 0.01066, -0.8727, 0.4871, -0.03179, -0.8735, 0.4858, -0.02992, 0.4322, 0.9, 0.0561, 0.4348, 0.8999, 0.0334, -0.8735, 0.4858, -0.02992, -0.8745, 0.484, -0.02979, 0.4437, 0.8937, 0.06614, 0.4322, 0.9, 0.0561, -0.8745, 0.484, -0.02979, -0.8861, 0.4625, -0.03079, 0.4371, 0.886, 0.1548, 0.4437, 0.8937, 0.06614, -0.8861, 0.4625, -0.03079, -0.894, 0.4469, -0.0323, 0.3923, 0.8581, 0.3312, 0.4371, 0.886, 0.1548, -0.894, 0.4469, -0.0323, -0.8917, 0.4516, -0.02949, 0.3234, 0.7837, 0.5303, 0.3923, 0.8581, 0.3312, -0.8917, 0.4516, -0.02949, -0.888, 0.4593, -0.01999, 0.1879, 0.6157, 0.7652, 0.3234, 0.7837, 0.5303, -0.888, 0.4593, -0.01999, -0.8839, 0.4675, 0.01061, 0.01802, 0.252, 0.9676, 0.1879, 0.6157, 0.7652, -0.8839, 0.4675, 0.01061, -0.8935, 0.449, -0.003137, -0.0605, 0.002104, 0.9982, 0.01802, 0.252, 0.9676, -0.8935, 0.449, -0.003137, -0.9044, 0.4263, -0.01668, -0.01453, -0.02074, 0.9997, -0.0605, 0.002104, 0.9982, -0.9044, 0.4263, -0.01668, 0.7834, 0.6144, 0.09381, 0.1391, -0.1447, -0.9797, 0.1286, -0.04462, -0.9907, -0.01453, -0.02074, 0.9997, -0.05121, 0.05995, 0.9969, 0.334, -0.4326, -0.8374, 0.1391, -0.1447, -0.9797, -0.05121, 0.05995, 0.9969, -0.211, 0.3131, 0.926, 0.473, -0.6531, -0.5914, 0.334, -0.4326, -0.8374, -0.211, 0.3131, 0.926, -0.429, 0.5781, 0.694, 0.5836, -0.7212, -0.3733, 0.473, -0.6531, -0.5914, -0.429, 0.5781, 0.694, -0.5245, 0.6979, 0.4876, 0.6033, -0.7564, -0.2527, 0.5836, -0.7212, -0.3733, -0.5245, 0.6979, 0.4876, -0.5762, 0.7522, 0.3196, 0.5971, -0.7894, -0.1424, 0.6033, -0.7564, -0.2527, -0.5762, 0.7522, 0.3196, -0.5909, 0.7917, 0.155, 0.5831, -0.8068, -0.09538, 0.5971, -0.7894, -0.1424, -0.5909, 0.7917, 0.155, -0.5814, 0.812, 0.05138, 0.5809, -0.8138, -0.01794, 0.5831, -0.8068, -0.09538, -0.5814, 0.812, 0.05138, -0.5819, 0.8128, 0.02909, 0.5447, -0.8386, 0.008964, 0.5809, -0.8138, -0.01794, -0.5819, 0.8128, 0.02909, -0.5815, 0.8135, 0.006618, 0.5439, -0.8386, 0.03125, 0.5447, -0.8386, 0.008964, -0.5815, 0.8135, 0.006618, -0.5804, 0.8142, -0.0159, 0.5429, -0.8381, 0.05372, 0.5439, -0.8386, 0.03125, -0.5804, 0.8142, -0.0159, -0.5785, 0.8148, -0.03842, 0.5419, -0.837, 0.07622, 0.5429, -0.8381, 0.05372, -0.5785, 0.8148, -0.03842, -0.5759, 0.8153, -0.06092, 0.5396, -0.8314, 0.1327, 0.5419, -0.837, 0.07622, -0.5759, 0.8153, -0.06092, -0.5863, 0.807, -0.07059, 0.5286, -0.8084, 0.2592, 0.5396, -0.8314, 0.1327, -0.5863, 0.807, -0.07059, -0.5786, 0.8, -0.1585, 0.4958, -0.7531, 0.4325, 0.5286, -0.8084, 0.2592, -0.5786, 0.8, -0.1585, -0.5303, 0.7792, -0.3341, 0.4218, -0.6438, 0.6384, 0.4958, -0.7531, 0.4325, -0.5303, 0.7792, -0.3341, -0.4499, 0.7165, -0.5331, 0.2547, -0.4097, 0.876, 0.4218, -0.6438, 0.6384, -0.4499, 0.7165, -0.5331, -0.2867, 0.5717, -0.7687, 0.04045, -0.1096, 0.9932, 0.2547, -0.4097, 0.876, -0.2867, 0.5717, -0.7687, -0.05593, 0.2374, -0.9698, 0.03744, -0.05545, 0.9978, 0.04045, -0.1096, 0.9932, -0.05593, 0.2374, -0.9698, 0.05756, 0.003144, -0.9983, -0.1365, -0.07022, 0.9881, 0.03744, -0.05545, 0.9978, 0.05756, 0.003144, -0.9983, 0.06527, 0.002174, -0.9979, -0.111, -0.1535, 0.9819, -0.1365, -0.07022, 0.9881, 0.06527, 0.002174, -0.9979, 0.04014, 0.05582, -0.9976, -0.2579, -0.4699, 0.8442, -0.111, -0.1535, 0.9819, 0.04014, 0.05582, -0.9976, 0.1545, 0.3319, -0.9306, -0.3609, -0.7133, 0.6008, -0.2579, -0.4699, 0.8442, 0.1545, 0.3319, -0.9306, 0.3258, 0.6324, -0.7028, -0.3991, -0.8269, 0.3963, -0.3609, -0.7133, 0.6008, 0.3258, 0.6324, -0.7028, 0.4008, 0.77, -0.4965, -0.4735, -0.8584, 0.1974, -0.3991, -0.8269, 0.3963, 0.4008, 0.77, -0.4965, 0.443, 0.8346, -0.3275, -0.4578, -0.8814, 0.1164, -0.4735, -0.8584, 0.1974, 0.443, 0.8346, -0.3275, 0.4509, 0.8778, -0.1615, -0.4397, -0.897, 0.04599, -0.4578, -0.8814, 0.1164, 0.4509, 0.8778, -0.1615, 0.4383, 0.897, -0.05729, -0.4379, -0.8987, 0.02338, -0.4397, -0.897, 0.04599, 0.4383, 0.897, -0.05729, 0.4385, 0.8981, -0.03477, -0.4363, -0.8998, 0.0008389, -0.4379, -0.8987, 0.02338, 0.4385, 0.8981, -0.03477, 0.4381, 0.8989, -0.01207, -0.4029, -0.9149, -0.02616, -0.4363, -0.8998, 0.0008389, 0.4381, 0.8989, -0.01207, 0.4368, 0.8995, 0.01066, -0.4021, -0.9143, -0.04887, -0.4029, -0.9149, -0.02616, 0.4368, 0.8995, 0.01066, 0.4348, 0.8999, 0.0334, -0.4011, -0.9132, -0.07158, -0.4021, -0.9143, -0.04887, 0.4348, 0.8999, 0.0334, 0.4322, 0.9, 0.0561, -0.3997, -0.9076, -0.1285, -0.4011, -0.9132, -0.07158, 0.4322, 0.9, 0.0561, 0.4437, 0.8937, 0.06614, -0.392, -0.8836, -0.256, -0.3997, -0.9076, -0.1285, 0.4437, 0.8937, 0.06614, 0.4371, 0.886, 0.1548, -0.3679, -0.8243, -0.4302, -0.392, -0.8836, -0.256, 0.4371, 0.886, 0.1548, 0.3923, 0.8581, 0.3312, -0.312, -0.7055, -0.6364, -0.3679, -0.8243, -0.4302, 0.3923, 0.8581, 0.3312, 0.3234, 0.7837, 0.5303, -0.1853, -0.4501, -0.8735, -0.312, -0.7055, -0.6364, 0.3234, 0.7837, 0.5303, 0.1879, 0.6157, 0.7652, -0.02434, -0.1236, -0.992, -0.1853, -0.4501, -0.8735, 0.1879, 0.6157, 0.7652, 0.01802, 0.252, 0.9676, -0.04433, -0.08128, -0.9957, -0.02434, -0.1236, -0.992, 0.01802, 0.252, 0.9676, -0.0605, 0.002104, 0.9982, 0.1286, -0.04462, -0.9907, -0.04433, -0.08128, -0.9957, -0.0605, 0.002104, 0.9982, -0.01453, -0.02074, 0.9997, 0.1286, -0.04462, -0.9907, 0.0762, 0.0001938, -0.9971, -0.04433, -0.08128, -0.9957, -0.1365, -0.07022, 0.9881, -0.07623, 0.0002292, 0.9971, 0.03744, -0.05545, 0.9978])] * 3)])

# ---- objects
ob_cheese = bpy.data.objects.new('Cheese', me_chamfercyl01_001)

# ---- transforms, parenting, visibility, modifiers, constraints
ob_cheese.location = (0.0, 0.0, 0.0)
ob_cheese.lineart.crease_threshold = 0.0

# ---- collection membership
col_collection_1.objects.link(ob_cheese)
col_collection_2.objects.link(ob_cheese)
col_collection_3.objects.link(ob_cheese)
col_collection_4.objects.link(ob_cheese)
col_collection_5.objects.link(ob_cheese)
col_collection_6.objects.link(ob_cheese)
col_collection_7.objects.link(ob_cheese)
col_collection_8.objects.link(ob_cheese)
col_collection_9.objects.link(ob_cheese)
col_collection_10.objects.link(ob_cheese)
col_collection_11.objects.link(ob_cheese)
col_collection_12.objects.link(ob_cheese)
col_collection_13.objects.link(ob_cheese)
col_collection_14.objects.link(ob_cheese)
col_collection_15.objects.link(ob_cheese)
col_collection_16.objects.link(ob_cheese)
col_collection_17.objects.link(ob_cheese)
col_collection_18.objects.link(ob_cheese)
col_collection_19.objects.link(ob_cheese)
col_collection_20.objects.link(ob_cheese)

# ---- scene / render settings (as saved in the file)
scene.frame_start = 1; scene.frame_end = 250; scene.frame_set(1)
scene.render.engine = 'BLENDER_EEVEE_NEXT'
scene.render.resolution_percentage = 50
scene.render.dither_intensity = 0.0
scene.cycles.use_denoising = False
scene.cycles.samples = 128
scene.cycles.sampling_pattern = 'TABULATED_SOBOL'
scene.cycles.use_adaptive_sampling = False
scene.cycles.use_light_tree = False
scene.cycles.blur_glossy = 0.0
scene.cycles.sample_clamp_indirect = 0.0
scene.view_settings.view_transform = 'Standard'
bpy.context.view_layer.update()

# ---- added for rendering (the .blend has no active camera and no usable light): camera, sun
cam_auto = bpy.data.cameras.new('AutoCamera')
cam_auto.lens = 50.0
cam_auto.sensor_width = 36.0
cam_auto.clip_end = 1000.0
ob_auto_camera = bpy.data.objects.new('AutoCamera', cam_auto)
scene.collection.objects.link(ob_auto_camera)
ob_auto_camera.location = (3.21057, -3.84609, 2.56277)
ob_auto_camera.rotation_euler = (1.09748, -7.21219e-08, 0.694738)
scene.camera = ob_auto_camera
light_auto_sun = bpy.data.lights.new('AutoSun', 'SUN')
light_auto_sun.energy = 3.0
light_auto_sun.angle = 0.0523599
ob_auto_sun = bpy.data.objects.new('AutoSun', light_auto_sun)
scene.collection.objects.link(ob_auto_sun)
ob_auto_sun.rotation_euler = (0.872665, 0.174533, 0.523599)
bpy.context.view_layer.update()
